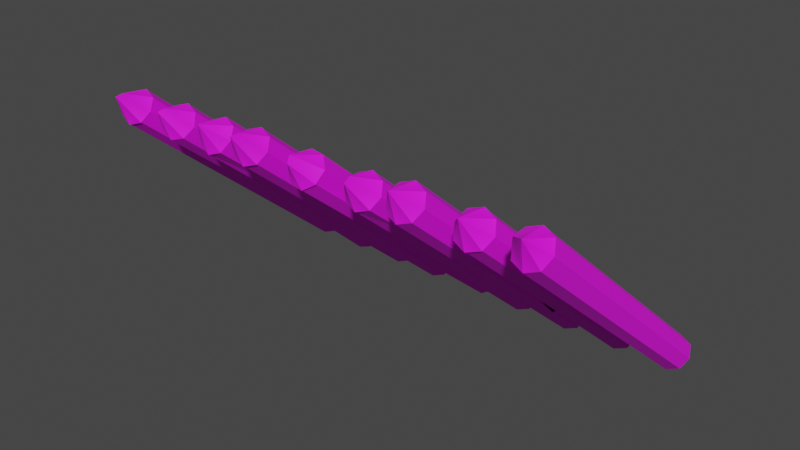 # Source: stakes_v2_UPDATETHISONE.blend  (saved by Blender 2.91.10; exported with 4.5.12 LTS)
import bpy
from mathutils import Matrix  # noqa: F401  (used for matrix-valued properties, if any)

bpy.ops.wm.read_factory_settings(use_empty=True)
scene = bpy.context.scene
scene.name = 'Scene'

# ---- collections
col_collection = bpy.data.collections.new('Collection'); scene.collection.children.link(col_collection)

# ---- images (referenced by path relative to the original .blend; pixels are not part of the script)
import os
ASSET_DIR = os.environ.get("B2B_ASSET_DIR", "")  # directory of the original .blend (textures are referenced by path, not embedded)
HERE = os.path.dirname(os.path.abspath(__file__))  # packed textures are extracted next to this script under _unpacked/

def load_image(name, relpath, width, height, colorspace="sRGB"):
    """Load a texture the original file referenced (path relative to the .blend, or extracted next to this script)."""
    p = next((c for c in (os.path.join(HERE, relpath), os.path.join(ASSET_DIR, relpath)) if relpath and os.path.exists(c)), "")
    if p:
        img = bpy.data.images.load(p, check_existing=True)
        img.name = name
    else:  # same state as the original file: an image datablock whose file is absent (Cycles renders it pink)
        img = bpy.data.images.new(name, width, height)
        img.source = "FILE"
        img.filepath = "//" + (relpath or name)
    img.colorspace_settings.name = colorspace
    return img
img_ek_pallete_png = load_image('EK_Pallete.png', 'EK_Pallete.png', 1024, 1024, 'sRGB')

# ---- materials (node trees are filled in below, after node groups)
mat_base_material = bpy.data.materials.new('Base_Material')
mat_base_material.use_transparent_shadow = False

# ---- material node trees
mat_base_material.use_nodes = True; mat_base_material.node_tree.nodes.clear()
_N = mat_base_material.node_tree.nodes; _L = mat_base_material.node_tree.links
n0 = _N.new('ShaderNodeOutputMaterial'); n0.name = 'Material Output'; n0.location = (300, 300)
n1 = _N.new('ShaderNodeTexImage'); n1.name = 'Image Texture'; n1.location = (-280, 280)
n1.image = img_ek_pallete_png
n2 = _N.new('ShaderNodeBsdfPrincipled'); n2.name = 'Principled BSDF'; n2.location = (10, 300)
n2.distribution = 'GGX'
n2.subsurface_method = 'BURLEY'
n2.inputs[2].default_value = 0.7343
n2.inputs[3].default_value = 1.45
n2.inputs[27].default_value = (0.0, 0.0, 0.0, 1.0)
n2.inputs[28].default_value = 1.0
_L.new(n2.outputs[0], n0.inputs[0])
_L.new(n1.outputs[0], n2.inputs[0])
n0.is_active_output = True

# ---- world
world_world = bpy.data.worlds.new('World'); scene.world = world_world
world_world.use_nodes = True; world_world.node_tree.nodes.clear()
_N = world_world.node_tree.nodes; _L = world_world.node_tree.links
n0 = _N.new('ShaderNodeOutputWorld'); n0.name = 'World Output'; n0.location = (300, 300)
n1 = _N.new('ShaderNodeBackground'); n1.name = 'Background'; n1.location = (10, 300)
n1.inputs[0].default_value = (0.05088, 0.05088, 0.05088, 1.0)
_L.new(n1.outputs[0], n0.inputs[0])
n0.is_active_output = True
world_world.color = (0.05088, 0.05088, 0.05088)
world_world.use_sun_shadow = False
world_world.sun_shadow_jitter_overblur = 0.0

# ---- meshes
me_cylinder_012 = bpy.data.meshes.new('Cylinder.012')
me_cylinder_012.from_pydata([(-0.005193, 0.225, 1.934), (0.1452, 0.1525, 1.318), (-0.1649, 0.1594, 1.929), (0.2049, 0.001786, 1.286), (0.1461, -0.1525, 1.245), (0.1622, 0.1649, 1.93), (0.2299, 0.0002049, 1.926), (0.1624, -0.1649, 1.922), (-0.002569, -0.2251, 1.92), (-0.1625, -0.1582, 1.921), (-0.2278, 0.0009856, 1.924), (0.1414, 0.1575, -1.354), (-0.02332, -0.2287, -1.349), (0.1356, -0.1576, -1.349), (-0.1677, 0.1614, -1.355), (-0.2388, -0.0008048, -1.352), (0.2002, 0.000566, -1.352), (-0.1783, -0.1619, -1.35), (-0.01106, 0.228, -1.355), (2.153, 0.2286, 2.181), (1.996, 0.1647, 2.178), (2.319, 0.1649, 2.184), (2.38, -0.001148, 2.187), (2.319, -0.1651, 2.184), (2.158, -0.233, 2.181), (1.994, -0.1642, 2.178), (1.93, -4.378e-05, 2.177), (2.312, 0.1072, -1.35), (2.127, -0.2284, -1.346), (2.133, 0.2294, -1.352), (1.97, -0.1648, -1.347), (2.292, 0.16, -1.351), (1.976, 0.1605, -1.352), (2.075, -0.2064, -1.346), (2.307, -0.1079, -1.347), (1.928, -0.05427, -1.349), (1.908, -0.001378, -1.349), (2.239, 0.1803, -1.351), (2.287, -0.1599, -1.346), (2.348, -0.0008445, -1.349), (2.026, 0.1811, -1.352), (-3.444, 0.2237, 2.066), (-3.601, -0.1513, 0.6963), (-3.608, 0.1648, 2.066), (-3.279, 0.1569, 2.066), (-3.215, -0.0003937, 2.066), (-3.278, -0.1579, 2.066), (-3.44, -0.2238, 2.066), (-3.608, -0.1649, 2.066), (-3.676, -4.66e-05, 2.066), (-3.606, -0.1534, -1.355), (-3.554, 0.1803, -1.359), (-3.24, -0.0006009, -1.356), (-3.457, 0.2279, -1.36), (-3.469, -0.2286, -1.353), (-3.614, -0.1275, -1.355), (-3.3, 0.1608, -1.359), (-3.309, -0.1616, -1.354), (-3.68, -0.0007521, -1.357), (-3.608, 0.1606, -1.359), (-3.004, 0.01207, 2.008), (-2.64, -0.1464, 0.7097), (-2.792, -0.2087, 0.6335), (-2.942, -0.1525, 2.004), (-2.942, 0.1772, 2.003), (-2.783, 0.24, 1.994), (-2.627, 0.1767, 1.983), (-2.552, 0.01234, 1.97), (-2.617, -0.1525, 1.982), (-2.78, -0.2208, 1.994), (-2.786, 0.215, -1.359), (-2.562, -0.006591, -1.355), (-2.637, -0.1523, -1.353), (-2.807, -0.2037, -1.353), (-2.627, -0.1241, -1.354), (-2.626, 0.1464, -1.358), (-3.014, -0.001072, -1.356), (-2.588, 0.04978, -1.356), (-2.947, -0.1536, -1.354), (-2.947, 0.155, -1.358), (-2.792, -0.2115, -1.353), (-2.968, -0.0967, -1.355), (-2.968, 0.09866, -1.358), (-2.892, 0.1765, -1.358), (-2.084, -0.2242, 2.05), (-1.94, -0.1506, 0.875), (-1.938, 0.1485, 0.787), (-1.878, -0.001465, 0.8106), (-1.919, -0.1655, 2.054), (-2.238, -0.1653, 2.046), (-2.304, -0.0003725, 2.044), (-2.238, 0.1645, 2.046), (-2.078, 0.2327, 2.05), (-1.919, 0.1646, 2.054), (-1.855, -0.0008965, 2.059), (-1.93, 0.1521, -1.357), (-2.232, 0.1583, -1.357), (-2.236, -0.16, -1.353), (-1.969, 0.166, -1.357), (-2.071, 0.2251, -1.358), (-2.184, -0.1798, -1.352), (-1.934, -0.1543, -1.352), (-1.87, -0.0008019, -1.354), (-2.298, -0.001043, -1.355), (-2.079, -0.2283, -1.351), (-1.398, 0.2237, 2.193), (-1.555, -0.1513, 0.7465), (-1.562, 0.1648, 2.193), (-1.233, 0.1569, 2.193), (-1.169, -0.0003939, 2.193), (-1.232, -0.1579, 2.193), (-1.394, -0.2238, 2.193), (-1.562, -0.1649, 2.193), (-1.63, -4.684e-05, 2.193), (-1.571, -0.1213, -1.352), (-1.255, 0.1609, -1.356), (-1.264, -0.1616, -1.351), (-1.634, -0.0007706, -1.354), (-1.562, 0.1605, -1.356), (-1.562, -0.1539, -1.352), (-1.51, 0.1793, -1.357), (-1.195, -0.0006048, -1.353), (-1.411, 0.228, -1.357), (-1.424, -0.2287, -1.351), (-0.5024, -0.122, 2.064), (-0.4897, 0.04829, 0.8113), (-0.7512, 0.2019, 0.6698), (-0.5879, 0.1789, 0.703), (-0.4676, 0.04931, 2.063), (-0.6413, -0.2316, 2.063), (-0.8065, -0.2131, 2.061), (-0.9129, -0.07159, 2.06), (-0.8886, 0.1054, 2.06), (-0.7481, 0.214, 2.06), (-0.5735, 0.1907, 2.061), (-0.5857, 0.1836, -1.355), (-0.9043, -0.05246, -1.353), (-0.4941, -0.1131, -1.351), (-0.7686, 0.1915, -1.356), (-0.7448, -0.1966, -1.35), (-0.7503, 0.2069, -1.356), (-0.8825, 0.1186, -1.355), (-0.485, 0.05102, -1.353), (-0.8, -0.1905, -1.35), (-0.63, -0.2151, -1.35), (0.9418, 0.0004583, 0.629), (0.5566, 0.165, 2.204), (0.7157, 0.2328, 2.197), (0.8757, 0.1647, 2.191), (0.9457, -2.599e-05, 2.195), (0.8812, -0.1647, 2.2), (0.7205, -0.233, 2.206), (0.5589, -0.1646, 2.209), (0.4926, 0.0004846, 2.21), (0.5393, -0.1645, -1.349), (0.9342, -0.01366, 0.5575), (0.4978, -0.05397, -1.351), (0.4767, -0.001595, -1.351), (0.8622, -0.1628, -1.348), (0.7066, 0.2312, -1.354), (0.5466, 0.1632, -1.354), (0.648, -0.2103, -1.348), (0.9346, 0.01462, -1.351), (0.6988, -0.2318, -1.348), (0.864, 0.1644, -1.353), (0.9389, 0.0003574, -1.351), (1.195, 0.0004582, 0.629), (1.451, 0.2236, 2.057), (1.294, 0.1643, 2.067), (1.295, -0.1464, 1.067), (1.611, 0.1616, 2.046), (1.674, -0.0002964, 2.039), (1.612, -0.1585, 2.046), (1.455, -0.2237, 2.056), (1.29, -0.165, 2.068), (1.226, 0.0002024, 2.077), (1.59, 0.1615, -1.352), (1.63, -0.05366, -1.349), (1.208, -0.001507, -1.35), (1.187, -0.01366, 0.5575), (1.278, -0.1534, -1.348), (1.278, 0.1611, -1.353), (1.331, 0.1812, -1.353), (1.257, -0.08905, -1.349), (1.536, 0.1823, -1.352), (1.422, -0.2285, -1.347), (1.65, -0.0003367, -1.35), (1.435, 0.2278, -1.353), (1.192, 0.0003573, 0.5573), (1.581, -0.1617, -1.347)], [], [(8, 4, 7), (3, 6, 7, 4), (1, 5, 6, 3), (4, 13, 16, 3), (8, 12, 13, 4), (9, 17, 12, 8), (10, 15, 17, 9), (2, 14, 15, 10), (0, 5, 1), (18, 14, 2, 0), (16, 11, 1, 3), (11, 18, 0, 1), (19, 37, 29), (25, 33, 28, 24), (20, 19, 40, 32), (21, 22, 27, 31), (26, 36, 35, 25), (23, 38, 34, 22), (19, 21, 31, 37), (28, 38, 23, 24), (35, 30, 25), (39, 27, 22), (34, 39, 22), (32, 36, 26, 20), (29, 40, 19), (30, 33, 25), (43, 41, 51, 59), (42, 48, 49, 58, 55), (48, 42, 47), (46, 57, 52, 45), (47, 54, 57, 46), (42, 50, 54, 47), (59, 58, 49, 43), (55, 50, 42), (52, 56, 44, 45), (53, 51, 41), (56, 53, 41, 44), (60, 82, 76), (63, 60, 81, 78), (65, 83, 79, 64), (61, 74, 71, 67, 68), (67, 71, 77, 66), (62, 61, 68, 69), (66, 75, 70, 65), (62, 80, 72, 61), (64, 79, 82, 60), (78, 73, 62, 69, 63), (73, 80, 62), (76, 81, 60), (70, 83, 65), (72, 74, 61), (77, 75, 66), (84, 100, 104), (84, 85, 88), (86, 98, 99, 92, 93), (87, 86, 93, 94), (87, 94, 88, 85), (87, 102, 95, 86), (85, 101, 102, 87), (89, 97, 100, 84), (103, 97, 89, 90), (95, 98, 86), (99, 96, 91, 92), (104, 101, 85, 84), (96, 103, 90, 91), (107, 105, 120, 118), (106, 112, 113, 117, 114), (112, 106, 111), (110, 116, 121, 109), (111, 123, 116, 110), (106, 119, 123, 111), (118, 117, 113, 107), (114, 119, 106), (121, 115, 108, 109), (122, 120, 105), (115, 122, 105, 108), (128, 124, 125), (129, 139, 144), (126, 138, 141, 132, 133), (127, 126, 133, 134), (125, 127, 134, 128), (127, 135, 140, 126), (130, 143, 139, 129), (125, 142, 135, 127), (140, 138, 126), (144, 137, 124, 129), (137, 142, 125, 124), (136, 143, 130, 131), (141, 136, 131, 132), (151, 152, 161, 163), (153, 157, 156, 152), (145, 162, 164, 148, 149), (165, 162, 145), (154, 161, 152), (163, 158, 150, 151), (159, 160, 146, 147), (164, 159, 147, 148), (158, 155, 145, 149, 150), (156, 154, 152), (160, 157, 153, 146), (167, 184, 187), (174, 175, 169), (167, 170, 176, 184), (171, 172, 177, 186), (173, 185, 189, 172), (173, 174, 169), (169, 180, 185, 173), (171, 186, 176, 170), (168, 181, 178, 175), (169, 175, 178, 183), (183, 180, 169), (187, 182, 167), (179, 188, 166), (189, 177, 172), (182, 181, 168, 167)])
_uv = me_cylinder_012.uv_layers.new(name='UVMap')
_uv.uv.foreach_set('vector', [0.2449, 0.8813, 0.2213, 0.8722, 0.245, 0.8729, 0.2224, 0.8687, 0.245, 0.8695, 0.245, 0.8729, 0.2213, 0.8722, 0.2233, 0.8722, 0.245, 0.8729, 0.245, 0.8695, 0.2224, 0.8687, 0.2213, 0.8722, 0.2041, 0.8716, 0.2042, 0.8681, 0.2224, 0.8687, 0.2449, 0.8813, 0.2065, 0.8801, 0.2041, 0.8716, 0.2213, 0.8722, 0.2449, 0.8897, 0.2065, 0.8884, 0.2065, 0.8801, 0.2449, 0.8813, 0.2448, 0.8932, 0.2065, 0.8919, 0.2065, 0.8884, 0.2449, 0.8897, 0.2449, 0.8897, 0.2065, 0.8884, 0.2065, 0.8919, 0.2448, 0.8932, 0.2449, 0.8813, 0.245, 0.8729, 0.2233, 0.8722, 0.2064, 0.8801, 0.2065, 0.8884, 0.2449, 0.8897, 0.2449, 0.8813, 0.2042, 0.8681, 0.2042, 0.8716, 0.2233, 0.8722, 0.2224, 0.8687, 0.2042, 0.8716, 0.2064, 0.8801, 0.2449, 0.8813, 0.2233, 0.8722, 0.2449, 0.8813, 0.2043, 0.8743, 0.2043, 0.88, 0.2449, 0.8897, 0.2042, 0.8827, 0.2043, 0.88, 0.2449, 0.8813, 0.2449, 0.8897, 0.2449, 0.8813, 0.2044, 0.8857, 0.2044, 0.8884, 0.245, 0.8729, 0.245, 0.8695, 0.2043, 0.8705, 0.2043, 0.8716, 0.2448, 0.8932, 0.2043, 0.8918, 0.2044, 0.8907, 0.2449, 0.8897, 0.245, 0.8729, 0.2042, 0.8716, 0.2042, 0.8705, 0.245, 0.8695, 0.2449, 0.8813, 0.245, 0.8729, 0.2043, 0.8716, 0.2043, 0.8743, 0.2043, 0.88, 0.2042, 0.8716, 0.245, 0.8729, 0.2449, 0.8813, 0.2044, 0.8907, 0.2043, 0.8884, 0.2449, 0.8897, 0.2042, 0.8681, 0.2043, 0.8705, 0.245, 0.8695, 0.2042, 0.8705, 0.2042, 0.8681, 0.245, 0.8695, 0.2044, 0.8884, 0.2043, 0.8918, 0.2448, 0.8932, 0.2449, 0.8897, 0.2043, 0.88, 0.2044, 0.8857, 0.2449, 0.8813, 0.2043, 0.8884, 0.2042, 0.8827, 0.2449, 0.8897, 0.2797, 0.8897, 0.2798, 0.8813, 0.24, 0.8856, 0.24, 0.8884, 0.2433, 0.8885, 0.2797, 0.8897, 0.2797, 0.8932, 0.24, 0.8919, 0.2396, 0.8889, 0.2797, 0.8897, 0.2433, 0.8885, 0.2798, 0.8813, 0.2799, 0.8729, 0.2399, 0.8716, 0.2399, 0.8682, 0.2799, 0.8695, 0.2798, 0.8813, 0.2399, 0.88, 0.2399, 0.8716, 0.2799, 0.8729, 0.2433, 0.8885, 0.2395, 0.8884, 0.2399, 0.88, 0.2798, 0.8813, 0.24, 0.8884, 0.24, 0.8919, 0.2797, 0.8932, 0.2797, 0.8897, 0.2396, 0.8889, 0.2395, 0.8884, 0.2433, 0.8885, 0.2399, 0.8682, 0.24, 0.8716, 0.2799, 0.8729, 0.2799, 0.8695, 0.24, 0.88, 0.24, 0.8856, 0.2798, 0.8813, 0.24, 0.8716, 0.24, 0.88, 0.2798, 0.8813, 0.2799, 0.8729, 0.3387, 0.8798, 0.2994, 0.873, 0.2995, 0.8785, 0.3387, 0.8882, 0.3387, 0.8798, 0.2996, 0.884, 0.2996, 0.8869, 0.3388, 0.868, 0.2995, 0.869, 0.2994, 0.8701, 0.3388, 0.8714, 0.304, 0.887, 0.2997, 0.8855, 0.2997, 0.8785, 0.3387, 0.8798, 0.3387, 0.8882, 0.3387, 0.8798, 0.2997, 0.8785, 0.2995, 0.8756, 0.3388, 0.8714, 0.3016, 0.8904, 0.304, 0.887, 0.3387, 0.8882, 0.3386, 0.8916, 0.3388, 0.8714, 0.2995, 0.8701, 0.2994, 0.8667, 0.3388, 0.868, 0.3016, 0.8904, 0.2995, 0.8904, 0.2997, 0.8869, 0.304, 0.887, 0.3388, 0.8714, 0.2994, 0.8701, 0.2994, 0.873, 0.3387, 0.8798, 0.2996, 0.8869, 0.2995, 0.89, 0.3016, 0.8904, 0.3386, 0.8916, 0.3387, 0.8882, 0.2995, 0.89, 0.2995, 0.8904, 0.3016, 0.8904, 0.2995, 0.8785, 0.2996, 0.884, 0.3387, 0.8798, 0.2994, 0.8667, 0.2995, 0.869, 0.3388, 0.868, 0.2997, 0.8869, 0.2997, 0.8855, 0.304, 0.887, 0.2995, 0.8756, 0.2995, 0.8701, 0.3388, 0.8714, 0.2798, 0.8813, 0.2402, 0.8745, 0.2403, 0.88, 0.2798, 0.8813, 0.2486, 0.8887, 0.2797, 0.8897, 0.246, 0.8886, 0.2398, 0.8864, 0.2399, 0.88, 0.2798, 0.8813, 0.2797, 0.8897, 0.2467, 0.8921, 0.246, 0.8886, 0.2797, 0.8897, 0.2797, 0.8932, 0.2467, 0.8921, 0.2797, 0.8932, 0.2797, 0.8897, 0.2486, 0.8887, 0.2467, 0.8921, 0.2399, 0.8919, 0.2398, 0.8884, 0.246, 0.8886, 0.2486, 0.8887, 0.2403, 0.8884, 0.2399, 0.8919, 0.2467, 0.8921, 0.2799, 0.8729, 0.2403, 0.8716, 0.2402, 0.8745, 0.2798, 0.8813, 0.2402, 0.8682, 0.2403, 0.8716, 0.2799, 0.8729, 0.2799, 0.8695, 0.2398, 0.8884, 0.2398, 0.8864, 0.246, 0.8886, 0.2399, 0.88, 0.24, 0.8716, 0.2799, 0.8729, 0.2798, 0.8813, 0.2403, 0.88, 0.2403, 0.8884, 0.2486, 0.8887, 0.2798, 0.8813, 0.24, 0.8716, 0.2402, 0.8682, 0.2799, 0.8695, 0.2799, 0.8729, 0.2449, 0.8897, 0.2449, 0.8813, 0.2042, 0.8857, 0.2042, 0.8884, 0.2084, 0.8885, 0.2449, 0.8897, 0.2448, 0.8932, 0.2041, 0.8918, 0.2037, 0.889, 0.2449, 0.8897, 0.2084, 0.8885, 0.2449, 0.8813, 0.245, 0.8729, 0.2041, 0.8716, 0.2041, 0.8681, 0.245, 0.8695, 0.2449, 0.8813, 0.204, 0.88, 0.2041, 0.8716, 0.245, 0.8729, 0.2084, 0.8885, 0.2037, 0.8883, 0.204, 0.88, 0.2449, 0.8813, 0.2042, 0.8884, 0.2041, 0.8918, 0.2448, 0.8932, 0.2449, 0.8897, 0.2037, 0.889, 0.2037, 0.8883, 0.2084, 0.8885, 0.2041, 0.8681, 0.2041, 0.8716, 0.245, 0.8729, 0.245, 0.8695, 0.2041, 0.88, 0.2042, 0.8857, 0.2449, 0.8813, 0.2041, 0.8716, 0.2041, 0.88, 0.2449, 0.8813, 0.245, 0.8729, 0.3387, 0.8882, 0.3387, 0.8798, 0.3056, 0.8871, 0.3388, 0.8714, 0.299, 0.8678, 0.2991, 0.8701, 0.3014, 0.887, 0.2983, 0.8857, 0.2988, 0.8785, 0.3387, 0.8798, 0.3387, 0.8882, 0.3023, 0.8905, 0.3014, 0.887, 0.3387, 0.8882, 0.3386, 0.8916, 0.3056, 0.8871, 0.3023, 0.8905, 0.3386, 0.8916, 0.3387, 0.8882, 0.3023, 0.8905, 0.2985, 0.8903, 0.2983, 0.8869, 0.3014, 0.887, 0.3388, 0.868, 0.2991, 0.8667, 0.299, 0.8678, 0.3388, 0.8714, 0.3056, 0.8871, 0.299, 0.8869, 0.2985, 0.8903, 0.3023, 0.8905, 0.2983, 0.8869, 0.2983, 0.8857, 0.3014, 0.887, 0.2991, 0.8701, 0.2991, 0.8785, 0.3387, 0.8798, 0.3388, 0.8714, 0.2991, 0.8785, 0.299, 0.8869, 0.3056, 0.8871, 0.3387, 0.8798, 0.2989, 0.8701, 0.2991, 0.8667, 0.3388, 0.868, 0.3388, 0.8714, 0.2988, 0.8785, 0.2989, 0.8701, 0.3388, 0.8714, 0.3387, 0.8798, 0.3387, 0.8798, 0.3387, 0.8882, 0.2977, 0.8811, 0.2978, 0.8785, 0.3386, 0.8916, 0.2978, 0.8903, 0.2978, 0.8892, 0.3387, 0.8882, 0.299, 0.8667, 0.2973, 0.8669, 0.298, 0.8701, 0.3388, 0.8714, 0.3388, 0.868, 0.2973, 0.8666, 0.2973, 0.8669, 0.299, 0.8667, 0.2978, 0.8868, 0.2977, 0.8811, 0.3387, 0.8882, 0.2978, 0.8785, 0.2979, 0.8701, 0.3388, 0.8714, 0.3387, 0.8798, 0.2979, 0.8785, 0.2979, 0.8868, 0.3387, 0.8882, 0.3387, 0.8798, 0.298, 0.8701, 0.2979, 0.8785, 0.3387, 0.8798, 0.3388, 0.8714, 0.2979, 0.8701, 0.2973, 0.8669, 0.299, 0.8667, 0.3388, 0.868, 0.3388, 0.8714, 0.2978, 0.8892, 0.2978, 0.8868, 0.3387, 0.8882, 0.2979, 0.8868, 0.2978, 0.8903, 0.3386, 0.8916, 0.3387, 0.8882, 0.2798, 0.8813, 0.2402, 0.8745, 0.2402, 0.88, 0.2797, 0.8897, 0.2797, 0.8932, 0.25, 0.8887, 0.2798, 0.8813, 0.2799, 0.8729, 0.2403, 0.8716, 0.2402, 0.8745, 0.2799, 0.8695, 0.2799, 0.8729, 0.2403, 0.8693, 0.2404, 0.8682, 0.2798, 0.8813, 0.2402, 0.88, 0.2403, 0.8716, 0.2799, 0.8729, 0.2798, 0.8813, 0.2797, 0.8897, 0.25, 0.8887, 0.25, 0.8887, 0.238, 0.8883, 0.2402, 0.88, 0.2798, 0.8813, 0.2799, 0.8695, 0.2404, 0.8682, 0.2403, 0.8716, 0.2799, 0.8729, 0.2797, 0.8897, 0.2402, 0.8884, 0.24, 0.8919, 0.2797, 0.8932, 0.25, 0.8887, 0.2797, 0.8932, 0.24, 0.8919, 0.2381, 0.8897, 0.2381, 0.8897, 0.238, 0.8883, 0.25, 0.8887, 0.2402, 0.88, 0.2403, 0.8856, 0.2798, 0.8813, 0.2973, 0.8669, 0.2973, 0.8666, 0.299, 0.8667, 0.2403, 0.8716, 0.2403, 0.8693, 0.2799, 0.8729, 0.2403, 0.8856, 0.2402, 0.8884, 0.2797, 0.8897, 0.2798, 0.8813])
me_cylinder_012.materials.append(mat_base_material)
me_cylinder_012.use_remesh_fix_poles = True
me_cylinder_012.use_remesh_preserve_attributes = False
me_cylinder_012.use_mirror_vertex_groups = False
me_cylinder_012.update()
me_cylinder_012.normals_split_custom_set([tuple(v) for v in zip(*[iter([0.3467, -0.9376, -0.02592, 0.3422, -0.9394, -0.02112, 0.3347, -0.9419, -0.029, 0.9299, -0.3663, -0.03359, 0.9268, -0.3736, -0.0377, 0.932, -0.3601, -0.04181, 0.9314, -0.3628, -0.0287, 0.9257, 0.3771, -0.03052, 0.9284, 0.3696, -0.03838, 0.9231, 0.3819, -0.04509, 0.9253, 0.3779, -0.03136, 0.9313, -0.3643, -0.001555, 0.9301, -0.3673, 0.001173, 0.9298, -0.3679, 0.003924, 0.9299, -0.3679, -0.006629, 0.4222, -0.9065, -0.003537, 0.4222, -0.9065, 0.001709, 0.4198, -0.9076, -0.00076, 0.4215, -0.9068, -0.004347, -0.3859, -0.9226, 0.001274, -0.389, -0.9212, 0.008578, -0.397, -0.9178, 0.005849, -0.3913, -0.9203, 0.0005877, -0.9289, -0.3702, 0.002505, -0.9301, -0.3671, 0.008996, -0.9353, -0.3537, 0.00877, -0.9314, -0.3639, -0.001216, -0.9227, 0.3856, -0.0006128, -0.9235, 0.3836, 0.002415, -0.9163, 0.4004, 0.006464, -0.9219, 0.3874, -0.002898, 0.3408, 0.9397, -0.02905, 0.3333, 0.9421, -0.03713, 0.3365, 0.9414, -0.02469, -0.3876, 0.9218, 0.002267, -0.3722, 0.9282, 0.004762, -0.3834, 0.9236, 0.0008391, -0.3867, 0.9222, -0.0007388, 0.9327, 0.3605, 0.003128, 0.9361, 0.3517, -0.0009613, 0.933, 0.3599, -0.004096, 0.9314, 0.3641, -0.001015, 0.4279, 0.9038, 0.003402, 0.4337, 0.901, 0.005361, 0.4284, 0.9036, -0.001649, 0.4271, 0.9042, 0.003188, 0.4187, 0.9081, -0.004435, 0.4173, 0.9088, -0.0005067, 0.4219, 0.9067, 0.0005022, -0.3837, -0.9235, -0.001801, -0.384, -0.9233, 0.006453, -0.3905, -0.9206, 0.002267, -0.3903, -0.9207, -0.0007773, -0.3747, 0.9272, -0.00292, -0.3809, 0.9246, -0.001188, -0.3807, 0.9247, 0.003645, -0.3778, 0.9259, 0.002081, 0.9387, 0.3446, -0.01273, 0.9376, 0.3477, -0.008379, 0.9376, 0.3477, -0.006545, 0.9384, 0.3455, -0.004805, -0.928, -0.3726, 0.0005833, -0.928, -0.3725, 0.01132, -0.9301, -0.3673, 0.006785, -0.9304, -0.3665, 0.005822, 0.9383, -0.3456, -0.01084, 0.9372, -0.3487, -0.003476, 0.9355, -0.3532, -0.007345, 0.9361, -0.3515, -0.009752, 0.3613, 0.9324, -0.006773, 0.3536, 0.9354, -0.00637, 0.3563, 0.9344, 0.001296, 0.3597, 0.9331, -0.001256, 0.3944, -0.9189, -0.001805, 0.3892, -0.9212, -0.003291, 0.3898, -0.9209, -0.01009, 0.3944, -0.9189, -0.007602, -0.9366, -0.3503, 0.006753, -0.9387, -0.3445, 0.008902, -0.937, -0.3492, 0.005484, 0.9475, 0.3196, -0.006654, 0.9478, 0.3188, -0.007157, 0.9476, 0.3193, -0.01044, 0.9328, -0.3604, -0.006592, 0.9301, -0.3671, -0.007467, 0.9326, -0.3608, -0.01036, -0.9259, 0.3777, 0.009329, -0.9242, 0.3819, 0.006109, -0.9223, 0.3865, -6.909e-05, -0.9259, 0.3778, 0.001021, -0.4136, 0.9104, 0.004162, -0.4109, 0.9116, 0.005149, -0.4122, 0.9111, 0.0001969, -0.3667, -0.9303, 0.002835, -0.3708, -0.9287, 0.004068, -0.3678, -0.9299, 0.001572, -0.3391, 0.9407, -0.001073, -0.3403, 0.9403, -0.00194, -0.3399, 0.9405, 0.0002586, -0.3383, 0.941, -0.0005154, -0.8981, -0.4397, -0.002134, -0.8979, -0.4402, -0.001201, -0.8979, -0.4402, -0.001201, -0.8979, -0.4402, -0.001201, -0.8982, -0.4397, -0.0009772, -0.3316, -0.9434, -0.01098, -0.3315, -0.9434, -0.009927, -0.332, -0.9432, -0.01225, 0.9243, -0.3817, -0.00812, 0.9238, -0.383, -0.005266, 0.9235, -0.3837, -0.001758, 0.9233, -0.3841, -0.009184, 0.3857, -0.9226, -0.003909, 0.3839, -0.9234, 0.001432, 0.3824, -0.924, 0.001607, 0.3817, -0.9243, -0.004351, -0.4543, -0.8908, 0.007312, -0.4565, -0.8897, 0.009381, -0.4613, -0.8872, 0.004048, -0.4589, -0.8885, 9.938e-06, -0.9192, 0.3937, 0.0003513, -0.919, 0.3943, 0.0005762, -0.9192, 0.3937, 0.0003513, -0.9192, 0.3937, 0.0003513, -0.9625, -0.2713, 0.008291, -0.964, -0.266, 0.00294, -0.9647, -0.2632, 0.004344, 0.9322, 0.3619, -0.004405, 0.9324, 0.3614, 0.0007355, 0.9328, 0.3603, -0.006678, 0.9317, 0.3632, -0.006687, -0.4419, 0.8971, 0.004711, -0.4389, 0.8985, 0.005472, -0.4403, 0.8978, 1.824e-05, 0.3826, 0.9239, -0.0003539, 0.3859, 0.9225, 0.0001067, 0.3855, 0.9227, -0.002823, 0.3834, 0.9236, -0.002132, -0.9094, 0.4159, -0.00175, -0.9102, 0.4142, 0.002982, -0.9085, 0.4179, 0.001876, -0.9365, -0.3506, -0.001826, -0.9353, -0.3538, 0.0007129, -0.9354, -0.3536, 0.002481, -0.9363, -0.3512, 0.003037, -0.3684, 0.9296, -0.006781, -0.3681, 0.9298, -0.004122, -0.3659, 0.9307, -0.004826, -0.365, 0.931, -0.009191, 0.887, -0.4618, -0.002736, 0.8868, -0.4621, -0.00256, 0.8859, -0.4639, -0.003253, 0.886, -0.4636, -0.005019, 0.8879, -0.46, -0.005388, 0.9077, 0.4196, -0.00645, 0.9077, 0.4196, -0.003798, 0.909, 0.4168, -0.004666, 0.9088, 0.4172, -0.006779, 0.3857, -0.9226, -0.01075, 0.3843, -0.9231, -0.01152, 0.384, -0.9232, -0.01419, 0.3869, -0.922, -0.01242, 0.3833, 0.9236, -0.008436, 0.3847, 0.923, -0.005521, 0.3855, 0.9227, -0.002152, 0.3858, 0.9225, -0.009543, 0.3714, -0.9285, 0.001507, 0.3696, -0.9292, 0.005579, 0.3652, -0.9309, 0.002349, 0.3661, -0.9306, -0.003527, -0.9374, 0.3482, -0.003125, -0.9369, 0.3495, 0.002584, -0.9358, 0.3526, -0.0001593, -0.9359, 0.3522, -0.00194, -0.3497, -0.9368, 0.002755, -0.3536, -0.9354, 0.0009706, -0.3524, -0.9358, -0.001162, -0.3528, -0.9357, -0.002202, -0.349, -0.9371, -0.003026, -0.4616, -0.8871, 0.004466, -0.4683, -0.8836, 0.001191, -0.4662, -0.8847, 0.002709, -0.9028, -0.4301, 0.006294, -0.9041, -0.4272, 0.006638, -0.9035, -0.4285, 0.001531, -0.341, 0.94, -0.004898, -0.3399, 0.9405, -0.004757, -0.3406, 0.9402, -0.008488, 0.9442, -0.3293, 0.007615, 0.9424, -0.3345, 0.002187, 0.9433, -0.3318, -0.004028, 0.9294, 0.369, -0.0007715, 0.9297, 0.3682, 0.0008247, 0.9297, 0.3682, -0.005407, -0.4183, -0.9083, -0.002847, -0.4162, -0.9093, 0.002872, -0.4204, -0.9074, 0.001381, 0.3364, -0.9415, -0.01881, 0.3351, -0.9421, -0.015, 0.3336, -0.9425, -0.01999, 0.4804, 0.877, -0.003764, 0.4813, 0.8765, -0.002002, 0.4852, 0.8744, -0.002293, 0.4839, 0.8751, -0.005348, 0.4814, 0.8765, -0.006554, 0.9317, 0.3629, -0.01703, 0.9327, 0.3604, -0.01592, 0.9325, 0.3605, -0.01993, 0.9305, 0.3658, -0.02174, 0.9273, -0.3738, -0.0183, 0.9262, -0.3763, -0.02266, 0.9284, -0.371, -0.02092, 0.9278, -0.3727, -0.01613, 0.9287, 0.3707, 0.001914, 0.9292, 0.3695, 0.007154, 0.9309, 0.3653, 0.004077, 0.9309, 0.3653, -0.001353, 0.9238, -0.3828, 0.0001461, 0.9245, -0.3812, 0.004605, 0.9212, -0.3891, 0.003322, 0.9226, -0.3858, 0.000185, -0.3502, -0.9367, -0.003469, -0.3548, -0.9349, 0.005142, -0.357, -0.9341, -0.0009897, -0.3569, -0.9341, -0.004649, -0.9283, -0.3718, 0.007699, -0.9298, -0.3679, -0.000773, -0.9304, -0.3666, -0.008292, -0.9262, -0.3769, -0.005198, 0.3281, 0.9446, 0.008299, 0.3332, 0.9428, 0.002931, 0.3305, 0.9438, -0.00317, -0.389, 0.9212, -0.00159, -0.3873, 0.922, -0.002072, -0.3848, 0.923, -0.00872, -0.389, 0.9212, -0.003568, 0.4644, -0.8856, 0.004506, 0.4553, -0.8903, 0.002167, 0.46, -0.8879, 0.003663, 0.4627, -0.8865, -0.001227, -0.9275, 0.3738, 0.004057, -0.9261, 0.3773, -0.001956, -0.9247, 0.3805, -0.01128, -0.9285, 0.3713, -0.005656, -0.3391, 0.9407, -0.001062, -0.3402, 0.9403, -0.001853, -0.3398, 0.9405, 0.0001468, -0.3383, 0.941, -0.0005045, -0.8983, -0.4394, -0.001954, -0.8981, -0.4398, -0.00115, -0.8981, -0.4398, -0.00115, -0.8981, -0.4398, -0.00115, -0.8983, -0.4393, -0.000962, -0.3316, -0.9434, -0.0104, -0.3315, -0.9434, -0.00949, -0.3319, -0.9432, -0.01158, 0.9241, -0.3821, -0.007956, 0.9236, -0.3833, -0.005407, 0.9234, -0.3839, -0.001674, 0.9231, -0.3843, -0.009144, 0.3856, -0.9226, -0.003786, 0.384, -0.9233, 0.001238, 0.3825, -0.9239, 0.001631, 0.3819, -0.9242, -0.004103, -0.454, -0.891, 0.007425, -0.4561, -0.8899, 0.009418, -0.4608, -0.8875, 0.004202, -0.4585, -0.8887, 0.0004028, -0.9191, 0.394, 0.0003464, -0.9189, 0.3945, 0.0005351, -0.9191, 0.394, 0.0003464, -0.9191, 0.394, 0.0003464, -0.9625, -0.2712, 0.008835, -0.964, -0.266, 0.003614, -0.9632, -0.2687, -0.002265, 0.9323, 0.3616, -0.004294, 0.9326, 0.361, 0.0008049, 0.9329, 0.36, -0.006558, 0.9318, 0.3628, -0.006642, -0.4418, 0.8971, 0.00457, -0.4389, 0.8985, 0.005446, -0.4403, 0.8978, 0.0001306, 0.383, 0.9237, -0.000397, 0.3862, 0.9224, 0.0001335, 0.3856, 0.9226, -0.002706, 0.3837, 0.9235, -0.001989, 0.9795, -0.2007, -0.01827, 0.98, -0.198, -0.0177, 0.9798, -0.1994, -0.01474, -0.1588, -0.9873, -0.006693, -0.1575, -0.9875, -0.00483, -0.1589, -0.9873, 0.001598, -0.567, 0.8237, 0.0004712, -0.5668, 0.8238, 0.0005465, -0.5661, 0.8243, 7.981e-05, -0.5639, 0.8259, -0.002886, -0.5679, 0.8231, -0.00249, 0.135, 0.9908, -0.007814, 0.1372, 0.9905, -0.009186, 0.139, 0.9902, -0.01085, 0.1364, 0.9906, -0.00986, 0.8016, 0.5978, -0.01265, 0.8034, 0.5952, -0.01219, 0.8029, 0.5959, -0.01432, 0.802, 0.5971, -0.01567, 0.1363, 0.9907, 0.0001099, 0.1376, 0.9905, 0.005881, 0.1422, 0.9898, 0.002501, 0.1423, 0.9898, -0.002819, -0.1098, -0.9939, -0.007354, -0.1104, -0.9939, -0.005643, -0.1123, -0.9937, -0.005896, -0.112, -0.9937, -0.008105, 0.7969, 0.6041, -0.0006751, 0.7957, 0.6056, 0.003781, 0.8009, 0.5988, 0.002515, 0.7989, 0.6014, -0.0007284, -0.6438, 0.7651, 0.006974, -0.6397, 0.7686, 0.001597, -0.6374, 0.7706, 0.002941, 0.6114, -0.7914, -0.000727, 0.6085, -0.7935, -0.0002485, 0.6089, -0.7932, -0.003202, 0.6107, -0.7918, -0.002505, 0.9985, -0.05498, 0.004198, 0.9979, -0.06476, 0.002374, 0.9982, -0.05952, 0.003767, 0.9984, -0.05658, -0.0004727, -0.7979, -0.6028, -0.001777, -0.7995, -0.6006, -0.004559, -0.799, -0.6013, -0.006635, -0.7965, -0.6046, -0.006824, -0.9918, 0.1277, 0.001407, -0.9913, 0.1315, -0.001085, -0.9912, 0.1324, -0.005207, -0.9917, 0.1282, -0.004967, -0.3942, -0.919, -0.00323, -0.3893, -0.9211, 0.001753, -0.3893, -0.9211, 0.002363, -0.3896, -0.921, 0.00209, -0.9251, -0.3796, -0.002927, -0.9251, -0.3795, 0.01178, -0.9279, -0.3728, 0.005463, -0.928, -0.3725, 0.004102, 0.9143, 0.405, -0.00183, 0.9144, 0.4048, -0.001579, 0.9147, 0.404, -0.0009967, 0.9157, 0.4018, -0.01154, 0.9104, 0.4137, -0.005764, 0.9586, 0.2849, 0.0006667, 0.9588, 0.2841, 0.0001273, 0.9591, 0.2831, -0.003032, -0.3882, -0.9216, 0.002393, -0.3885, -0.9215, 0.002124, -0.3885, -0.9215, 0.001693, 0.3945, -0.9189, 0.002716, 0.389, -0.9213, -0.002114, 0.3872, -0.9219, -0.01047, 0.3948, -0.9188, -0.00772, -0.3963, 0.9181, 0.005601, -0.3916, 0.9201, 0.001717, -0.3867, 0.9222, -0.005125, -0.3963, 0.9181, -0.004348, 0.3886, 0.9214, 0.007997, 0.3913, 0.9203, -0.001392, 0.3959, 0.9183, -0.006461, 0.3826, 0.9239, -0.004021, 0.9259, -0.3778, 0.003782, 0.9254, -0.3789, -0.005102, 0.9256, -0.3785, -0.004756, 0.9244, -0.3812, -0.01469, 0.9287, -0.3707, -0.007534, -0.936, -0.352, 0.005427, -0.9378, -0.347, 0.007268, -0.9361, -0.3517, 0.00473, -0.9283, 0.3717, 0.008815, -0.9263, 0.3768, 0.004275, -0.9236, 0.3833, -0.004279, -0.9285, 0.3714, -0.002243, 0.4085, 0.9127, -0.003583, 0.4066, 0.9136, 0.0009593, 0.4105, 0.9119, 7.603e-05, -0.9336, -0.3579, -0.01695, -0.9324, -0.361, -0.01592, -0.9334, -0.3588, -0.006646, 0.3636, 0.9315, -0.004135, 0.3617, 0.9323, -0.00575, 0.3585, 0.9335, -0.002239, 0.3626, 0.9319, 6.24e-05, 0.9312, -0.3645, -0.00638, 0.933, -0.3599, -0.007228, 0.9327, -0.3606, -0.004878, 0.9323, -0.3617, -0.005995, 0.3891, -0.9212, -0.004151, 0.387, -0.9221, 0.001195, 0.3858, -0.9226, 0.001302, 0.385, -0.9229, -0.004116, -0.3387, -0.9407, -0.01929, -0.3308, -0.9435, -0.02078, -0.3349, -0.9422, -0.01405, -0.4609, -0.8874, 0.009055, -0.4624, -0.8866, 0.01016, -0.4663, -0.8846, 0.005813, -0.4639, -0.8859, 0.00177, 0.9342, 0.3567, -0.009553, 0.933, 0.3598, -0.006065, 0.9346, 0.3557, -0.003795, 0.9355, 0.3534, -0.006277, -0.9216, 0.3882, -0.0006293, -0.9229, 0.3849, 0.005665, -0.9206, 0.3905, 0.004501, -0.9195, 0.3931, 0.002458, -0.8874, -0.461, 0.005932, -0.885, -0.4657, -0.0002802, -0.8831, -0.4691, 0.005896, -0.8856, -0.4645, 0.00429, -0.9481, -0.3179, 0.01193, -0.9495, -0.3138, 0.007617, -0.9486, -0.3164, 0.002983, -0.4128, 0.9108, 0.004974, -0.4096, 0.9122, 0.006678, -0.411, 0.9116, 0.0003892, 0.9473, -0.3183, -0.03674, 0.944, -0.3279, -0.03659, 0.9468, -0.3191, -0.04089, 0.9114, -0.4114, -0.006575, 0.911, -0.4123, -0.002521, 0.9111, -0.412, -0.009851, -0.357, 0.9341, 0.002082, -0.3521, 0.9359, 0.004394, -0.3488, 0.9372, -0.0007477, -0.3547, 0.935, -0.003073])] * 3)])
me_cylinder_015 = bpy.data.meshes.new('Cylinder.015')
me_cylinder_015.from_pydata([(-0.0143, 0.2297, -2.199), (-0.245, -0.001806, -2.2), (-0.1872, -0.1639, -2.193), (-0.03485, -0.2307, -2.187), (0.124, -0.1631, -2.185), (0.1954, -0.0006944, -2.188), (0.1376, 0.1625, -2.193), (-0.1692, 0.1625, -2.205), (0.1414, 0.1575, -1.354), (-0.02332, -0.2287, -1.349), (0.1356, -0.1576, -1.35), (-0.1677, 0.1614, -1.355), (-0.2388, -0.0008048, -1.353), (0.2002, 0.000566, -1.352), (-0.1783, -0.1619, -1.35), (-0.01106, 0.228, -1.355), (2.124, 0.2298, -2.2), (2.28, 0.1578, -2.193), (2.273, -0.1574, -2.183), (2.113, -0.2262, -2.186), (1.958, -0.165, -2.192), (1.897, -0.002011, -2.2), (2.333, -0.0007035, -2.187), (1.966, 0.1585, -2.206), (2.312, 0.1072, -1.351), (2.127, -0.2284, -1.346), (2.133, 0.2294, -1.353), (1.97, -0.1648, -1.347), (2.292, 0.16, -1.351), (1.976, 0.1605, -1.352), (2.075, -0.2064, -1.346), (2.307, -0.1079, -1.347), (1.928, -0.05427, -1.349), (1.908, -0.001378, -1.35), (2.239, 0.1803, -1.352), (2.287, -0.1599, -1.347), (2.348, -0.0008445, -1.349), (2.026, 0.1811, -1.352), (-3.463, 0.2299, -2.2), (-3.682, -0.001106, -2.199), (-3.636, -0.164, -2.193), (-3.484, -0.231, -2.186), (-3.325, -0.1633, -2.184), (-3.253, -0.0007035, -2.187), (-3.311, 0.1627, -2.193), (-3.609, 0.1585, -2.205), (-3.606, -0.1534, -1.355), (-3.554, 0.1803, -1.36), (-3.24, -0.0006009, -1.357), (-3.457, 0.2279, -1.36), (-3.469, -0.2286, -1.354), (-3.614, -0.1275, -1.355), (-3.3, 0.1608, -1.359), (-3.309, -0.1616, -1.354), (-3.68, -0.0007521, -1.357), (-3.608, 0.1606, -1.36), (-3.019, -0.007942, -2.199), (-2.95, 0.1434, -2.193), (-2.567, -0.0166, -2.186), (-2.787, -0.2388, -2.2), (-2.625, -0.1811, -2.193), (-2.626, 0.1306, -2.185), (-2.788, 0.202, -2.188), (-2.95, -0.1541, -2.204), (-2.786, 0.215, -1.359), (-2.562, -0.006591, -1.355), (-2.637, -0.1523, -1.353), (-2.807, -0.2037, -1.353), (-2.627, -0.1241, -1.354), (-2.626, 0.1464, -1.358), (-3.014, -0.001072, -1.356), (-2.588, 0.04978, -1.356), (-2.947, -0.1536, -1.354), (-2.947, 0.155, -1.359), (-2.792, -0.2115, -1.353), (-2.968, -0.0967, -1.355), (-2.968, 0.09866, -1.358), (-2.892, 0.1765, -1.359), (-2.076, -0.2304, -2.2), (-2.235, -0.1573, -2.193), (-2.294, -0.001381, -2.187), (-2.229, 0.1552, -2.184), (-2.068, 0.2213, -2.186), (-1.845, 0.001169, -2.2), (-1.903, 0.1636, -2.193), (-1.921, -0.163, -2.206), (-1.93, 0.1521, -1.357), (-2.232, 0.1583, -1.358), (-2.236, -0.16, -1.353), (-1.969, 0.166, -1.357), (-2.071, 0.2251, -1.358), (-2.184, -0.1798, -1.353), (-1.934, -0.1543, -1.353), (-1.87, -0.0008019, -1.355), (-2.298, -0.001043, -1.355), (-2.079, -0.2283, -1.352), (-1.417, 0.2299, -2.2), (-1.636, -0.001108, -2.199), (-1.59, -0.164, -2.193), (-1.438, -0.231, -2.186), (-1.279, -0.1633, -2.184), (-1.207, -0.0007016, -2.187), (-1.265, 0.1627, -2.193), (-1.563, 0.1585, -2.205), (-1.571, -0.1213, -1.353), (-1.255, 0.1609, -1.356), (-1.264, -0.1616, -1.351), (-1.634, -0.0007706, -1.355), (-1.562, 0.1605, -1.357), (-1.562, -0.1539, -1.352), (-1.51, 0.1793, -1.357), (-1.195, -0.0006048, -1.354), (-1.411, 0.228, -1.357), (-1.424, -0.2287, -1.351), (-0.4899, -0.1086, -2.2), (-0.7968, -0.1791, -2.187), (-0.9, -0.04293, -2.184), (-0.8795, 0.1252, -2.186), (-0.575, 0.2071, -2.2), (-0.7446, 0.2383, -2.193), (-0.6243, -0.2067, -2.193), (-0.4708, 0.05921, -2.206), (-0.5857, 0.1836, -1.356), (-0.9043, -0.05246, -1.353), (-0.4941, -0.1131, -1.351), (-0.7686, 0.1915, -1.356), (-0.7448, -0.1966, -1.35), (-0.7503, 0.2069, -1.356), (-0.8825, 0.1186, -1.355), (-0.485, 0.05102, -1.353), (-0.8, -0.1905, -1.351), (-0.63, -0.2151, -1.35), (0.7023, 0.2305, -2.2), (0.8586, 0.1642, -2.193), (0.8535, -0.1619, -2.183), (0.6888, -0.2313, -2.185), (0.5302, -0.1645, -2.192), (0.4693, -0.002559, -2.2), (0.9077, -0.000704, -2.187), (0.5419, 0.1623, -2.206), (0.5393, -0.1645, -1.349), (0.9342, -0.01366, -1.351), (0.4978, -0.05397, -1.351), (0.4767, -0.001595, -1.352), (0.8622, -0.1628, -1.349), (0.7066, 0.2312, -1.355), (0.5466, 0.1632, -1.354), (0.648, -0.2103, -1.348), (0.9346, 0.01462, -1.351), (0.6988, -0.2318, -1.348), (0.864, 0.1644, -1.353), (0.9389, 0.0003574, -1.351), (1.426, 0.2299, -2.2), (1.579, 0.1614, -2.193), (1.638, -0.0003574, -2.187), (1.199, -0.00237, -2.2), (1.253, -0.164, -2.193), (1.405, -0.231, -2.186), (1.565, -0.1633, -2.184), (1.27, 0.1594, -2.206), (1.59, 0.1615, -1.352), (1.63, -0.05366, -1.349), (1.208, -0.001507, -1.351), (1.278, -0.1534, -1.348), (1.278, 0.1611, -1.353), (1.331, 0.1812, -1.353), (1.257, -0.08905, -1.349), (1.536, 0.1823, -1.353), (1.422, -0.2285, -1.347), (1.65, -0.0003367, -1.35), (1.435, 0.2278, -1.354), (1.581, -0.1617, -1.348)], [], [(6, 0, 15, 8), (5, 6, 8, 13), (0, 7, 11, 15), (2, 1, 7, 0, 6, 5, 4, 3), (13, 10, 4, 5), (10, 9, 3, 4), (9, 14, 2, 3), (14, 12, 1, 2), (12, 11, 7, 1), (19, 30, 27, 20), (18, 35, 25, 19), (23, 21, 33, 29), (17, 24, 36, 22), (22, 36, 31, 18), (23, 37, 26, 16), (20, 21, 23, 16, 17, 22, 18, 19), (20, 27, 32, 21), (32, 33, 21), (26, 34, 17, 16), (31, 35, 18), (25, 30, 19), (29, 37, 23), (34, 28, 17), (28, 24, 17), (44, 38, 49, 52), (45, 39, 54, 55), (43, 44, 52, 48), (40, 46, 51, 39), (45, 47, 49, 38), (40, 39, 45, 38, 44, 43, 42, 41), (48, 53, 42, 43), (51, 54, 39), (53, 50, 41, 42), (50, 46, 40, 41), (55, 47, 45), (58, 68, 66, 60), (63, 67, 72), (57, 77, 64, 62), (61, 69, 71, 58), (59, 74, 67, 63), (63, 75, 70, 56), (60, 59, 63, 56, 57, 62, 61, 58), (65, 68, 58), (70, 76, 57, 56), (64, 69, 61, 62), (72, 75, 63), (71, 65, 58), (73, 77, 57), (66, 74, 59, 60), (76, 73, 57), (82, 89, 86, 84), (82, 81, 87, 90), (81, 80, 94, 87), (79, 88, 94, 80), (78, 85, 92, 95), (84, 83, 85, 78, 79, 80, 81, 82), (95, 91, 79, 78), (90, 89, 82), (86, 93, 83, 84), (91, 88, 79), (93, 92, 85, 83), (102, 96, 112, 105), (103, 97, 107, 108), (101, 102, 105, 111), (98, 109, 104, 97), (103, 110, 112, 96), (98, 97, 103, 96, 102, 101, 100, 99), (111, 106, 100, 101), (104, 107, 97), (106, 113, 99, 100), (108, 110, 103), (113, 109, 98, 99), (117, 125, 127, 119), (120, 114, 124, 131), (116, 123, 128, 117), (115, 130, 123, 116), (114, 121, 129, 124), (119, 118, 121, 114, 120, 115, 116, 117), (127, 122, 118, 119), (131, 126, 115, 120), (128, 125, 117), (126, 130, 115), (122, 129, 121, 118), (135, 134, 144, 149), (137, 143, 146, 139), (139, 146, 145, 132), (134, 141, 144), (133, 148, 151, 138), (138, 151, 141, 134), (132, 145, 150, 133), (136, 137, 139, 132, 133, 138, 134, 135), (136, 140, 142, 137), (135, 147, 140, 136), (142, 143, 137), (149, 147, 135), (150, 148, 133), (154, 161, 171, 158), (156, 163, 166, 155), (159, 165, 170, 152), (156, 155, 159, 152, 153, 154, 158, 157), (159, 164, 165), (166, 162, 155), (171, 168, 157, 158), (160, 169, 154, 153), (167, 160, 153), (168, 163, 156, 157), (169, 161, 154), (162, 164, 159, 155), (170, 167, 153, 152)])
_uv = me_cylinder_015.uv_layers.new(name='UVMap')
_uv.uv.foreach_set('vector', [0.1853, 0.871, 0.1852, 0.8794, 0.2064, 0.8801, 0.2042, 0.8716, 0.1853, 0.8675, 0.1853, 0.871, 0.2042, 0.8716, 0.2042, 0.8681, 0.1852, 0.8794, 0.1851, 0.8877, 0.2065, 0.8884, 0.2064, 0.8801, 0.1851, 0.8877, 0.1851, 0.8912, 0.1851, 0.8877, 0.1852, 0.8794, 0.1853, 0.871, 0.1853, 0.8675, 0.1853, 0.871, 0.1852, 0.8794, 0.2042, 0.8681, 0.2041, 0.8716, 0.1853, 0.871, 0.1853, 0.8675, 0.2041, 0.8716, 0.2065, 0.8801, 0.1852, 0.8794, 0.1853, 0.871, 0.2065, 0.8801, 0.2065, 0.8884, 0.1851, 0.8877, 0.1852, 0.8794, 0.2065, 0.8884, 0.2065, 0.8919, 0.1851, 0.8912, 0.1851, 0.8877, 0.2065, 0.8919, 0.2065, 0.8884, 0.1851, 0.8877, 0.1851, 0.8912, 0.1852, 0.8794, 0.2042, 0.8827, 0.2043, 0.8884, 0.1851, 0.8877, 0.1853, 0.871, 0.2042, 0.8716, 0.2043, 0.88, 0.1852, 0.8794, 0.1851, 0.8877, 0.1851, 0.8912, 0.2043, 0.8918, 0.2044, 0.8884, 0.1853, 0.871, 0.2043, 0.8705, 0.2042, 0.8681, 0.1853, 0.8675, 0.1853, 0.8675, 0.2042, 0.8681, 0.2042, 0.8705, 0.1853, 0.871, 0.1851, 0.8877, 0.2044, 0.8857, 0.2043, 0.88, 0.1852, 0.8794, 0.1851, 0.8877, 0.1851, 0.8912, 0.1851, 0.8877, 0.1852, 0.8794, 0.1853, 0.871, 0.1853, 0.8675, 0.1853, 0.871, 0.1852, 0.8794, 0.1851, 0.8877, 0.2043, 0.8884, 0.2044, 0.8907, 0.1851, 0.8912, 0.2044, 0.8907, 0.2043, 0.8918, 0.1851, 0.8912, 0.2043, 0.88, 0.2043, 0.8743, 0.1853, 0.871, 0.1852, 0.8794, 0.2042, 0.8705, 0.2042, 0.8716, 0.1853, 0.871, 0.2043, 0.88, 0.2042, 0.8827, 0.1852, 0.8794, 0.2044, 0.8884, 0.2044, 0.8857, 0.1851, 0.8877, 0.2043, 0.8743, 0.2043, 0.8716, 0.1853, 0.871, 0.2043, 0.8716, 0.2043, 0.8705, 0.1853, 0.871, 0.2201, 0.871, 0.2201, 0.8794, 0.24, 0.88, 0.24, 0.8716, 0.22, 0.8877, 0.22, 0.8912, 0.24, 0.8919, 0.24, 0.8884, 0.2202, 0.8675, 0.2201, 0.871, 0.24, 0.8716, 0.2399, 0.8682, 0.22, 0.8877, 0.2395, 0.8884, 0.2396, 0.8889, 0.22, 0.8912, 0.22, 0.8877, 0.24, 0.8856, 0.24, 0.88, 0.2201, 0.8794, 0.22, 0.8877, 0.22, 0.8912, 0.22, 0.8877, 0.2201, 0.8794, 0.2201, 0.871, 0.2202, 0.8675, 0.2201, 0.871, 0.2201, 0.8794, 0.2399, 0.8682, 0.2399, 0.8716, 0.2201, 0.871, 0.2202, 0.8675, 0.2396, 0.8889, 0.24, 0.8919, 0.22, 0.8912, 0.2399, 0.8716, 0.2399, 0.88, 0.2201, 0.8794, 0.2201, 0.871, 0.2399, 0.88, 0.2395, 0.8884, 0.22, 0.8877, 0.2201, 0.8794, 0.24, 0.8884, 0.24, 0.8856, 0.22, 0.8877, 0.279, 0.8778, 0.2997, 0.8855, 0.2997, 0.8869, 0.2789, 0.8862, 0.2789, 0.8862, 0.2995, 0.89, 0.2996, 0.8869, 0.279, 0.8695, 0.2995, 0.869, 0.2994, 0.8667, 0.2791, 0.866, 0.279, 0.8695, 0.2995, 0.8701, 0.2995, 0.8756, 0.279, 0.8778, 0.2789, 0.8897, 0.2995, 0.8904, 0.2995, 0.89, 0.2789, 0.8862, 0.2789, 0.8862, 0.2996, 0.884, 0.2995, 0.8785, 0.279, 0.8778, 0.2789, 0.8862, 0.2789, 0.8897, 0.2789, 0.8862, 0.279, 0.8778, 0.279, 0.8695, 0.2791, 0.866, 0.279, 0.8695, 0.279, 0.8778, 0.2997, 0.8785, 0.2997, 0.8855, 0.279, 0.8778, 0.2995, 0.8785, 0.2994, 0.873, 0.279, 0.8695, 0.279, 0.8778, 0.2994, 0.8667, 0.2995, 0.8701, 0.279, 0.8695, 0.2791, 0.866, 0.2996, 0.8869, 0.2996, 0.884, 0.2789, 0.8862, 0.2995, 0.8756, 0.2997, 0.8785, 0.279, 0.8778, 0.2994, 0.8701, 0.2995, 0.869, 0.279, 0.8695, 0.2997, 0.8869, 0.2995, 0.8904, 0.2789, 0.8897, 0.2789, 0.8862, 0.2994, 0.873, 0.2994, 0.8701, 0.279, 0.8695, 0.2201, 0.8794, 0.2398, 0.8864, 0.2398, 0.8884, 0.22, 0.8877, 0.2201, 0.8794, 0.2202, 0.871, 0.24, 0.8716, 0.2399, 0.88, 0.2202, 0.871, 0.2202, 0.8675, 0.2402, 0.8682, 0.24, 0.8716, 0.2202, 0.871, 0.2403, 0.8716, 0.2402, 0.8682, 0.2202, 0.8675, 0.2201, 0.8794, 0.22, 0.8877, 0.2403, 0.8884, 0.2403, 0.88, 0.22, 0.8877, 0.22, 0.8912, 0.22, 0.8877, 0.2201, 0.8794, 0.2202, 0.871, 0.2202, 0.8675, 0.2202, 0.871, 0.2201, 0.8794, 0.2403, 0.88, 0.2402, 0.8745, 0.2202, 0.871, 0.2201, 0.8794, 0.2399, 0.88, 0.2398, 0.8864, 0.2201, 0.8794, 0.2398, 0.8884, 0.2399, 0.8919, 0.22, 0.8912, 0.22, 0.8877, 0.2402, 0.8745, 0.2403, 0.8716, 0.2202, 0.871, 0.2399, 0.8919, 0.2403, 0.8884, 0.22, 0.8877, 0.22, 0.8912, 0.1853, 0.871, 0.1852, 0.8794, 0.2041, 0.88, 0.2041, 0.8716, 0.1851, 0.8877, 0.1851, 0.8912, 0.2041, 0.8918, 0.2042, 0.8884, 0.1853, 0.8675, 0.1853, 0.871, 0.2041, 0.8716, 0.2041, 0.8681, 0.1851, 0.8877, 0.2037, 0.8883, 0.2037, 0.889, 0.1851, 0.8912, 0.1851, 0.8877, 0.2042, 0.8857, 0.2041, 0.88, 0.1852, 0.8794, 0.1851, 0.8877, 0.1851, 0.8912, 0.1851, 0.8877, 0.1852, 0.8794, 0.1853, 0.871, 0.1853, 0.8675, 0.1853, 0.871, 0.1852, 0.8794, 0.2041, 0.8681, 0.2041, 0.8716, 0.1853, 0.871, 0.1853, 0.8675, 0.2037, 0.889, 0.2041, 0.8918, 0.1851, 0.8912, 0.2041, 0.8716, 0.204, 0.88, 0.1852, 0.8794, 0.1853, 0.871, 0.2042, 0.8884, 0.2042, 0.8857, 0.1851, 0.8877, 0.204, 0.88, 0.2037, 0.8883, 0.1851, 0.8877, 0.1852, 0.8794, 0.279, 0.8778, 0.2983, 0.8857, 0.2983, 0.8869, 0.2789, 0.8862, 0.279, 0.8695, 0.279, 0.8778, 0.2991, 0.8785, 0.2991, 0.8701, 0.2791, 0.8695, 0.2989, 0.8701, 0.2988, 0.8785, 0.279, 0.8778, 0.2791, 0.866, 0.2991, 0.8667, 0.2989, 0.8701, 0.2791, 0.8695, 0.279, 0.8778, 0.2789, 0.8862, 0.299, 0.8869, 0.2991, 0.8785, 0.2789, 0.8862, 0.2789, 0.8897, 0.2789, 0.8862, 0.279, 0.8778, 0.279, 0.8695, 0.2791, 0.866, 0.2791, 0.8695, 0.279, 0.8778, 0.2983, 0.8869, 0.2985, 0.8903, 0.2789, 0.8897, 0.2789, 0.8862, 0.2991, 0.8701, 0.299, 0.8678, 0.2791, 0.866, 0.279, 0.8695, 0.2988, 0.8785, 0.2983, 0.8857, 0.279, 0.8778, 0.299, 0.8678, 0.2991, 0.8667, 0.2791, 0.866, 0.2985, 0.8903, 0.299, 0.8869, 0.2789, 0.8862, 0.2789, 0.8897, 0.279, 0.8778, 0.2791, 0.8695, 0.2979, 0.8701, 0.2978, 0.8785, 0.2789, 0.8897, 0.2978, 0.8903, 0.2979, 0.8868, 0.2789, 0.8862, 0.2789, 0.8862, 0.2979, 0.8868, 0.2979, 0.8785, 0.279, 0.8778, 0.2791, 0.8695, 0.2973, 0.8669, 0.2979, 0.8701, 0.2791, 0.8695, 0.2973, 0.8669, 0.2973, 0.8666, 0.2791, 0.866, 0.2791, 0.866, 0.2973, 0.8666, 0.2973, 0.8669, 0.2791, 0.8695, 0.279, 0.8778, 0.2979, 0.8785, 0.298, 0.8701, 0.2791, 0.8695, 0.2789, 0.8862, 0.2789, 0.8897, 0.2789, 0.8862, 0.279, 0.8778, 0.2791, 0.8695, 0.2791, 0.866, 0.2791, 0.8695, 0.279, 0.8778, 0.2789, 0.8862, 0.2978, 0.8868, 0.2978, 0.8892, 0.2789, 0.8897, 0.279, 0.8778, 0.2977, 0.8811, 0.2978, 0.8868, 0.2789, 0.8862, 0.2978, 0.8892, 0.2978, 0.8903, 0.2789, 0.8897, 0.2978, 0.8785, 0.2977, 0.8811, 0.279, 0.8778, 0.298, 0.8701, 0.2973, 0.8669, 0.2791, 0.8695, 0.2202, 0.8675, 0.2403, 0.8693, 0.2403, 0.8716, 0.2201, 0.871, 0.22, 0.8877, 0.238, 0.8883, 0.2381, 0.8897, 0.22, 0.8912, 0.22, 0.8877, 0.2403, 0.8856, 0.2402, 0.88, 0.2201, 0.8794, 0.22, 0.8877, 0.22, 0.8912, 0.22, 0.8877, 0.2201, 0.8794, 0.2201, 0.871, 0.2202, 0.8675, 0.2201, 0.871, 0.2201, 0.8794, 0.22, 0.8877, 0.2402, 0.8884, 0.2403, 0.8856, 0.2381, 0.8897, 0.24, 0.8919, 0.22, 0.8912, 0.2403, 0.8716, 0.2402, 0.88, 0.2201, 0.8794, 0.2201, 0.871, 0.2403, 0.8716, 0.2404, 0.8682, 0.2202, 0.8675, 0.2201, 0.871, 0.2402, 0.8745, 0.2403, 0.8716, 0.2201, 0.871, 0.2402, 0.88, 0.238, 0.8883, 0.22, 0.8877, 0.2201, 0.8794, 0.2404, 0.8682, 0.2403, 0.8693, 0.2202, 0.8675, 0.24, 0.8919, 0.2402, 0.8884, 0.22, 0.8877, 0.22, 0.8912, 0.2402, 0.88, 0.2402, 0.8745, 0.2201, 0.871, 0.2201, 0.8794])
me_cylinder_015.materials.append(mat_base_material)
me_cylinder_015.use_remesh_fix_poles = True
me_cylinder_015.use_remesh_preserve_attributes = False
me_cylinder_015.use_mirror_vertex_groups = False
me_cylinder_015.update()
me_cylinder_015.normals_split_custom_set([tuple(v) for v in zip(*[iter([0.412, 0.9111, 0.01073, 0.4177, 0.9085, 0.006815, 0.4166, 0.9091, -0.004399, 0.4095, 0.9123, 0.001675, 0.9375, 0.3481, -0.003729, 0.9426, 0.334, -0.003635, 0.9395, 0.3422, -0.01286, 0.9381, 0.3464, -0.004685, -0.3993, 0.9168, 0.008815, -0.3813, 0.9244, 0.006634, -0.3914, 0.9201, -0.01213, -0.3957, 0.9184, 0.0006751, 0.03023, -0.03, -0.9991, 0.03154, -0.02693, -0.9991, 0.03127, -0.03428, -0.9989, 0.03141, -0.03559, -0.9989, 0.02742, -0.03008, -0.9992, 0.02868, -0.02923, -0.9992, 0.02915, -0.03008, -0.9991, 0.02943, -0.02879, -0.9992, 0.9181, -0.3964, -0.00789, 0.9218, -0.3875, -0.00759, 0.9206, -0.3906, -0.00539, 0.9203, -0.3912, -0.001242, 0.3998, -0.9166, -0.00342, 0.4024, -0.9155, -0.001912, 0.4024, -0.9154, 0.005263, 0.3981, -0.9174, -0.001254, -0.4012, -0.916, 0.0003984, -0.3938, -0.9192, 0.005167, -0.3943, -0.9188, 0.0198, -0.4049, -0.9143, 0.00955, -0.9407, -0.3393, -0.003757, -0.9373, -0.3483, 0.007472, -0.9372, -0.3479, 0.02452, -0.9434, -0.3315, 0.01335, -0.9098, 0.4148, -0.01136, -0.9119, 0.4103, 0.001619, -0.9131, 0.4074, 0.01885, -0.9052, 0.425, 0.008453, -0.3708, -0.9287, 0.006606, -0.369, -0.9294, 0.002093, -0.3677, -0.9299, 0.004212, -0.3656, -0.9307, 0.01042, 0.3922, -0.9198, -0.007932, 0.3934, -0.9193, -0.0121, 0.3974, -0.9176, -0.01226, 0.3949, -0.9187, -0.006236, -0.9206, 0.3903, 0.01116, -0.9201, 0.3915, 0.01114, -0.9199, 0.392, 0.009952, -0.9219, 0.3875, 0.006105, 0.9478, 0.3186, -0.01535, 0.948, 0.3178, -0.01713, 0.947, 0.3208, -0.01716, 0.9474, 0.3199, -0.00991, 0.93, -0.3672, -0.01553, 0.932, -0.3617, -0.02334, 0.9331, -0.3591, -0.01702, 0.9328, -0.3602, -0.01453, -0.4109, 0.9117, 0.007539, -0.4097, 0.9122, 0.003578, -0.4137, 0.9104, 0.003323, -0.4146, 0.91, 0.008365, 0.0337, -0.03382, -0.9989, 0.03507, -0.03031, -0.9989, 0.03495, -0.0386, -0.9986, 0.03499, -0.04008, -0.9986, 0.03063, -0.03392, -0.999, 0.03198, -0.03297, -0.9989, 0.03249, -0.03397, -0.9989, 0.03277, -0.03261, -0.9989, -0.9387, -0.3444, 0.01522, -0.9378, -0.347, 0.00801, -0.937, -0.3492, 0.01192, -0.9367, -0.35, 0.01342, -0.9302, -0.3668, 0.01135, -0.928, -0.3726, 0.006352, -0.9299, -0.3676, 0.01259, 0.4211, 0.907, -0.007681, 0.4173, 0.9088, -0.005839, 0.4176, 0.9086, 0.003664, 0.4218, 0.9067, -0.001493, 0.9358, -0.3519, -0.02002, 0.9382, -0.3454, -0.01947, 0.9365, -0.3504, -0.01421, -0.3878, -0.9217, 0.001161, -0.3837, -0.9235, 0.000338, -0.3878, -0.9217, 0.007384, -0.3777, 0.9259, 0.001319, -0.381, 0.9246, -5.325e-05, -0.3786, 0.9256, 0.003461, 0.361, 0.9325, -0.009116, 0.3536, 0.9353, -0.01013, 0.3584, 0.9335, -0.004758, 0.9388, 0.3441, -0.01606, 0.9375, 0.3476, -0.01556, 0.9379, 0.3466, -0.01167, 0.3927, 0.9197, -0.002006, 0.4011, 0.9161, -0.0008661, 0.3999, 0.9166, -0.004058, 0.3986, 0.9171, -0.003149, -0.9121, 0.41, 0.001523, -0.9116, 0.411, 0.0008949, -0.9118, 0.4107, 0.0001008, -0.9119, 0.4105, 0.0006797, 0.9384, 0.3453, -0.0129, 0.9404, 0.3399, -0.005847, 0.9426, 0.3336, -0.01277, 0.9397, 0.3417, -0.01327, -0.9634, -0.2654, 0.03754, -0.9628, -0.2681, 0.0347, -0.9613, -0.2733, 0.03477, -0.962, -0.2701, 0.04058, -0.4388, 0.8985, 0.008256, -0.4378, 0.8991, 0.003979, -0.442, 0.897, 0.003729, -0.4411, 0.8974, 0.007718, 0.03084, -0.03137, -0.999, 0.03222, -0.02802, -0.9991, 0.03203, -0.03578, -0.9988, 0.03217, -0.03709, -0.9988, 0.02793, -0.03136, -0.9991, 0.02918, -0.03038, -0.9991, 0.02978, -0.03142, -0.9991, 0.03004, -0.03015, -0.9991, 0.9151, -0.4029, -0.01493, 0.9182, -0.3958, -0.0157, 0.9189, -0.3943, -0.015, 0.9174, -0.3978, -0.00932, -0.8867, -0.4624, 0.001733, -0.8865, -0.4627, 0.002279, -0.8865, -0.4627, 0.002902, 0.3854, -0.9227, -0.004641, 0.3923, -0.9198, -0.006361, 0.3891, -0.9212, -0.001826, 0.389, -0.9212, -0.0008248, -0.441, -0.8974, 0.01581, -0.4362, -0.8997, 0.01611, -0.4408, -0.8974, 0.0216, -0.4434, -0.8961, 0.01862, -0.3386, 0.9409, -0.003026, -0.3404, 0.9403, -0.003034, -0.3391, 0.9408, -0.001182, 0.9422, -0.334, 0.02521, 0.9433, -0.331, 0.02252, 0.945, -0.3262, 0.02251, 0.9431, -0.3312, 0.02815, -0.3363, -0.9418, 0.003982, -0.3381, -0.9411, 4.626e-05, -0.3333, -0.9428, -0.0007019, -0.3399, 0.9404, -0.01206, -0.3388, 0.9407, -0.01471, -0.3423, 0.9395, -0.01438, -0.3459, 0.9382, -0.01407, 0.9297, 0.3682, -0.002493, 0.9312, 0.3646, -0.006273, 0.9289, 0.3702, -0.007172, 0.929, 0.37, -0.00256, -0.4683, -0.8832, 0.02611, -0.4632, -0.886, 0.02041, -0.4603, -0.8874, 0.02419, -0.461, -0.887, 0.02736, -0.9041, -0.4271, 0.01126, -0.9046, -0.4262, 0.007537, -0.9027, -0.4302, 0.007074, -0.9032, -0.4292, 0.01111, 0.03044, 0.03034, -0.9991, 0.02756, 0.03182, -0.9991, 0.03489, 0.0313, -0.9989, 0.03617, 0.03153, -0.9988, 0.03061, 0.02756, -0.9992, 0.02966, 0.02868, -0.9991, 0.03065, 0.02927, -0.9991, 0.02944, 0.02947, -0.9991, 0.8735, -0.4869, -0.001434, 0.8743, -0.4854, -0.0001379, 0.8736, -0.4866, 0.001936, -0.909, 0.4167, -0.0001759, -0.9102, 0.4141, 0.0001628, -0.9123, 0.4096, 0.001886, -0.9085, 0.4179, 0.003022, 0.4032, 0.915, -0.01624, 0.396, 0.9181, -0.01702, 0.3946, 0.9187, -0.01628, 0.3981, 0.9173, -0.01061, -0.9362, -0.3514, 0.001336, -0.9353, -0.3539, 0.002365, -0.9357, -0.3528, 0.005438, 0.9083, 0.4181, -0.01253, 0.9075, 0.4199, -0.01226, 0.9081, 0.4187, -0.00918, -0.3665, 0.9303, -0.01293, -0.3687, 0.9295, -0.01291, -0.3672, 0.9301, -0.01029, 0.3455, -0.9379, 0.03176, 0.3487, -0.9367, 0.03279, 0.3456, -0.9375, 0.04034, 0.3429, -0.9388, 0.03458, -0.9359, 0.3523, -0.003173, -0.9374, 0.3482, -0.004186, -0.9362, 0.3515, -0.0005636, 0.3329, 0.9427, 0.02346, 0.33, 0.9438, 0.02077, 0.3252, 0.9454, 0.02084, 0.3301, 0.9436, 0.02635, -0.3846, 0.9231, -0.002816, -0.3819, 0.9242, -0.004765, -0.3822, 0.9241, -0.006133, -0.3836, 0.9235, -0.006245, -0.9238, 0.3828, -0.003511, -0.9235, 0.3835, -0.0042, -0.9235, 0.3835, -0.004607, -0.926, 0.3775, -0.007807, -0.9331, -0.3597, -0.002313, -0.9332, -0.3594, -0.003444, -0.9295, -0.3686, -0.006709, -0.9329, -0.3602, -0.002794, 0.4282, -0.9036, 0.01194, 0.42, -0.9075, 0.01006, 0.4274, -0.9041, 0.00181, 0.4296, -0.903, 0.007455, -0.03265, 0.03229, -0.9989, -0.03402, 0.02914, -0.999, -0.03374, 0.03694, -0.9987, -0.03381, 0.03826, -0.9987, -0.02976, 0.03246, -0.999, -0.03094, 0.03157, -0.999, -0.03158, 0.03258, -0.999, -0.03173, 0.03124, -0.999, -0.4191, -0.9079, -0.001317, -0.4161, -0.9093, -0.00135, -0.412, -0.9112, 0.0007717, -0.4203, -0.9074, 0.001946, 0.5026, 0.8645, -0.004492, 0.4986, 0.8668, -0.003906, 0.501, 0.8655, 0.001136, 0.9368, 0.3488, 0.02868, 0.9356, 0.3518, 0.0297, 0.9364, 0.3489, 0.0372, 0.9377, 0.3461, 0.03144, -0.3572, -0.934, -0.003896, -0.3502, -0.9367, -0.005353, -0.3565, -0.9343, -0.002673, 0.9144, -0.4045, 0.01629, 0.9149, -0.4032, 0.01912, 0.9141, -0.4043, 0.02995, 0.9119, -0.4098, 0.02192, 0.393, 0.9195, -0.001924, 0.4014, 0.9159, -0.0007482, 0.4001, 0.9164, -0.004008, 0.3989, 0.917, -0.002921, -0.9119, 0.4103, 0.001485, -0.9115, 0.4113, 0.0008222, -0.9116, 0.411, 0.0001515, -0.9117, 0.4108, 0.000642, 0.9385, 0.3449, -0.01224, 0.9406, 0.3396, -0.005179, 0.9428, 0.3332, -0.0121, 0.9398, 0.3414, -0.01263, -0.9635, -0.2655, 0.03556, -0.9628, -0.2682, 0.03277, -0.9614, -0.2732, 0.03289, -0.9621, -0.2701, 0.03859, -0.4389, 0.8985, 0.007974, -0.4378, 0.8991, 0.003702, -0.442, 0.897, 0.003531, -0.4411, 0.8974, 0.007472, 0.03123, -0.03195, -0.999, 0.03589, -0.03928, -0.9986, 0.03603, -0.04576, -0.9983, 0.0314, -0.04085, -0.9987, 0.03164, -0.0345, -0.9989, 0.02773, -0.03698, -0.9989, 0.02397, -0.03275, -0.9992, 0.02742, -0.02852, -0.9992, 0.915, -0.4032, -0.01414, 0.918, -0.3963, -0.01482, 0.9188, -0.3945, -0.01421, 0.9173, -0.3981, -0.008534, -0.8866, -0.4624, 0.001695, -0.8865, -0.4627, 0.00216, -0.8865, -0.4627, 0.002686, 0.3855, -0.9227, -0.004399, 0.3922, -0.9198, -0.006018, 0.3892, -0.9212, -0.001632, 0.3891, -0.9212, -0.0005823, -0.3386, 0.9409, -0.002914, -0.3402, 0.9403, -0.002849, -0.3391, 0.9408, -0.00107, -0.4391, -0.8983, 0.01484, -0.4344, -0.9006, 0.01516, -0.4389, -0.8983, 0.02053, -0.4415, -0.8971, 0.01759, -0.6394, 0.7685, 0.02434, -0.6419, 0.7665, 0.02166, -0.6457, 0.7633, 0.02179, -0.6416, 0.7665, 0.02719, 0.6008, -0.7994, -0.002787, 0.5934, -0.8049, -0.001627, 0.5945, -0.8041, -0.004882, 0.5956, -0.8032, -0.003931, -0.9923, 0.124, -0.002753, -0.9923, 0.124, -0.003635, -0.9927, 0.1207, -0.006631, -0.9923, 0.1234, -0.002536, -0.7983, -0.6022, -0.01026, -0.798, -0.6025, -0.01254, -0.7952, -0.6062, -0.01254, -0.7972, -0.6036, -0.01075, 0.9964, -0.08361, 0.01237, 0.9956, -0.0926, 0.01049, 0.9964, -0.08452, 0.002225, 0.9966, -0.08254, 0.008323, -0.04411, -0.0119, -0.999, -0.04199, -0.01478, -0.999, -0.0486, -0.01064, -0.9988, -0.04979, -0.0101, -0.9987, -0.04269, -0.009344, -0.999, -0.04251, -0.0109, -0.999, -0.04375, -0.01095, -0.999, -0.04266, -0.01175, -0.999, 0.1615, 0.9864, 0.03109, 0.158, 0.9869, 0.03196, 0.1613, 0.9861, 0.03955, 0.1642, 0.9858, 0.03381, -0.1655, -0.9861, -0.01099, -0.1583, -0.9873, -0.01219, -0.1532, -0.9881, -0.01101, -0.1588, -0.9873, -0.00396, -0.539, 0.8423, 0.004032, -0.5396, 0.8419, 0.004526, -0.539, 0.8423, 0.005355, -0.1119, -0.9936, -0.01528, -0.1097, -0.9939, -0.0145, -0.1109, -0.9938, -0.01233, 0.8075, 0.5896, 0.01717, 0.8066, 0.5908, 0.02005, 0.8072, 0.5895, 0.03083, 0.8108, 0.5849, 0.0228, 0.3887, -0.9214, -0.005138, 0.3877, -0.9218, -0.004622, 0.3882, -0.9216, -0.006159, 0.3936, -0.9192, -0.01016, -0.9179, 0.3968, 0.007196, -0.9175, 0.3977, 0.005967, -0.9202, 0.3915, 0.0006427, -0.9184, 0.3957, 0.00618, -0.3913, 0.9203, 0.0023, -0.3903, 0.9207, 0.001149, -0.3959, 0.9183, -0.003844, -0.3913, 0.9202, 0.001198, 0.9006, -0.4346, -0.008715, 0.9002, -0.4353, -0.0108, 0.9039, -0.4276, -0.01273, 0.9584, 0.2833, -0.03465, 0.9586, 0.2824, -0.03657, 0.9576, 0.2859, -0.03657, 0.9579, 0.2859, -0.02682, 0.9442, -0.3278, -0.03274, 0.9461, -0.321, -0.04425, 0.9478, -0.317, -0.03544, 0.9475, -0.3182, -0.03291, 0.3909, 0.9204, -0.002717, 0.3909, 0.9204, -0.002717, 0.3823, 0.924, -0.005676, 0.3899, 0.9209, -0.002214, 0.03411, -0.03366, -0.9989, 0.03551, -0.0302, -0.9989, 0.03531, -0.03846, -0.9986, 0.03546, -0.03989, -0.9986, 0.03097, -0.03381, -0.9989, 0.03247, -0.03281, -0.9989, 0.03297, -0.03393, -0.9989, 0.03322, -0.03244, -0.9989, -0.9378, -0.3469, 0.01205, -0.9369, -0.3496, 0.005083, -0.936, -0.3519, 0.009708, -0.9357, -0.3526, 0.01021, -0.3885, -0.9215, 0.004136, -0.3885, -0.9215, 0.004136, -0.3882, -0.9216, 0.003797, -0.3865, -0.9223, 0.009112, -0.9283, -0.3718, 0.008371, -0.9251, -0.3797, 0.001268, -0.9278, -0.3729, 0.009598, -0.3895, -0.921, 0.004071, -0.3893, -0.9211, 0.003742, -0.3895, -0.921, 0.004071, 0.9049, 0.4257, -0.006432, 0.9041, 0.4272, -0.0062, 0.9044, 0.4266, -0.004663, 0.9109, -0.4125, -0.01116, 0.9086, -0.4172, -0.01674, 0.9116, -0.4107, -0.01751, 0.9126, -0.4086, -0.01681, -0.9491, -0.3133, 0.03255, -0.9483, -0.316, 0.02976, -0.9469, -0.3201, 0.03109, -0.9481, -0.3163, 0.0337, -0.4095, 0.9123, 0.009929, -0.4076, 0.9131, 0.005004, -0.4126, 0.9109, 0.0044, -0.4117, 0.9113, 0.008616, 0.03191, -0.03172, -0.999, 0.03322, -0.02839, -0.999, 0.0331, -0.03619, -0.9988, 0.03318, -0.03756, -0.9987, 0.029, -0.03175, -0.9991, 0.03023, -0.03079, -0.9991, 0.03085, -0.03182, -0.999, 0.03111, -0.03055, -0.999, -0.3532, 0.9355, 0.005475, -0.35, 0.9368, 0.0002965, -0.3547, 0.935, -0.002206, -0.8727, -0.4881, 0.008745, -0.8717, -0.4899, 0.005794, -0.8725, -0.4884, 0.01101, 0.3862, -0.9224, -0.005374, 0.3932, -0.9194, -0.006803, 0.3899, -0.9209, -0.00256, 0.3899, -0.9209, -0.001509, 0.9389, 0.344, -0.01358, 0.938, 0.3462, -0.01608, 0.9379, 0.3466, -0.0122, 0.9385, 0.3452, -0.01032, 0.3638, 0.9315, -0.005562, 0.3616, 0.9323, -0.008126, 0.3616, 0.9323, -0.002137, -0.4329, -0.9013, 0.01496, -0.4289, -0.9032, 0.01641, -0.4326, -0.9013, 0.02069, -0.4353, -0.9001, 0.01776, 0.9321, -0.3619, -0.01374, 0.9328, -0.3601, -0.01404, 0.9323, -0.3615, -0.01269, -0.9173, 0.3981, 0.007661, -0.9179, 0.3967, 0.003833, -0.9188, 0.3947, 0.01022, -0.9169, 0.399, 0.008942, 0.4093, 0.9124, -0.003965, 0.4069, 0.9135, -0.003822, 0.4022, 0.9156, -0.001914, 0.4105, 0.9119, -0.0007699])] * 3)])
me_cylinder_016 = bpy.data.meshes.new('Cylinder.016')
me_cylinder_016.from_pydata([(-0.001465, 0.2331, 1.934), (0.1619, 0.1648, 1.93), (0.2296, -3.622e-05, 1.926), (0.1619, -0.1649, 1.922), (-0.001462, -0.2332, 1.92), (-0.1644, -0.1649, 1.921), (-0.2306, -4.28e-05, 1.924), (-0.1644, 0.1648, 1.929), (0.01227, 0.04609, 2.261), (-0.01368, -0.04109, 2.262), (2.158, 0.2331, 2.181), (2.319, 0.1648, 2.184), (2.383, -3.645e-05, 2.187), (2.319, -0.1649, 2.184), (2.158, -0.2332, 2.181), (1.996, -0.1649, 2.178), (1.929, -4.302e-05, 2.177), (1.996, 0.1648, 2.178), (2.195, 9.178e-05, 2.522), (2.1, -4.024e-05, 2.506), (-3.443, 0.2331, 2.066), (-3.278, 0.1648, 2.066), (-3.21, -3.63e-05, 2.066), (-3.278, -0.1649, 2.066), (-3.443, -0.2332, 2.066), (-3.608, -0.1649, 2.066), (-3.676, -4.287e-05, 2.066), (-3.608, 0.1648, 2.066), (-3.401, 0.04183, 2.392), (-3.47, -0.02725, 2.406), (-3.01, 0.01236, 2.008), (-2.942, 0.1772, 2.003), (-2.78, 0.2455, 1.994), (-2.617, 0.1772, 1.982), (-2.552, 0.01236, 1.97), (-2.617, -0.1525, 1.982), (-2.78, -0.2208, 1.994), (-2.942, -0.1525, 2.004), (-2.808, -0.01495, 2.334), (-2.74, 0.05652, 2.316), (-2.078, -0.2335, 2.05), (-2.238, -0.1653, 2.046), (-2.305, -0.0003915, 2.044), (-2.238, 0.1645, 2.046), (-2.078, 0.2328, 2.05), (-1.918, 0.1645, 2.054), (-1.855, -0.0003849, 2.059), (-1.918, -0.1652, 2.054), (-2.077, -0.0003705, 2.399), (-1.397, 0.2331, 2.193), (-1.232, 0.1648, 2.192), (-1.164, -3.636e-05, 2.192), (-1.232, -0.1649, 2.192), (-1.397, -0.2332, 2.193), (-1.562, -0.1649, 2.193), (-1.63, -4.293e-05, 2.193), (-1.562, 0.1648, 2.193), (-1.355, 0.04183, 2.519), (-1.424, -0.02725, 2.533), (-0.4934, -0.1278, 2.064), (-0.6323, -0.2364, 2.062), (-0.8066, -0.2131, 2.061), (-0.9131, -0.07155, 2.06), (-0.8888, 0.1054, 2.06), (-0.7482, 0.214, 2.06), (-0.5734, 0.1907, 2.061), (-0.4674, 0.04915, 2.063), (-0.681, -0.06839, 2.388), (-0.6951, 0.024, 2.402), (0.7157, 0.2331, 2.197), (0.8759, 0.1648, 2.191), (0.9461, -3.626e-05, 2.195), (0.8813, -0.1649, 2.2), (0.7203, -0.2332, 2.206), (0.5589, -0.1649, 2.209), (0.4925, -4.283e-05, 2.21), (0.5561, 0.1648, 2.204), (0.7175, -0.0005434, 2.551), (1.451, 0.2331, 2.057), (1.612, 0.1648, 2.046), (1.677, -3.634e-05, 2.039), (1.612, -0.1649, 2.046), (1.451, -0.2332, 2.057), (1.29, -0.1649, 2.068), (1.224, -4.291e-05, 2.077), (1.29, 0.1648, 2.068), (1.449, -0.0001519, 2.406)], [], [(8, 0, 7), (9, 5, 4), (9, 6, 5), (2, 8, 9, 3), (8, 1, 0), (7, 6, 9, 8), (9, 4, 3), (8, 2, 1), (18, 11, 10), (19, 16, 15), (18, 12, 11), (10, 17, 19, 18), (14, 18, 19, 15), (18, 13, 12), (18, 14, 13), (19, 17, 16), (29, 24, 23), (29, 25, 24), (29, 26, 25), (23, 22, 28, 29), (29, 27, 26), (28, 22, 21), (27, 29, 28, 20), (28, 21, 20), (38, 30, 37), (38, 36, 35), (38, 37, 36), (35, 34, 39, 38), (38, 31, 30), (39, 33, 32), (39, 34, 33), (31, 38, 39, 32), (48, 43, 42), (48, 44, 43), (48, 45, 44), (48, 46, 45), (48, 41, 40), (48, 40, 47), (48, 47, 46), (48, 42, 41), (58, 53, 52), (58, 54, 53), (58, 55, 54), (56, 58, 57, 49), (57, 50, 49), (52, 51, 57, 58), (58, 56, 55), (57, 51, 50), (68, 65, 64), (68, 66, 65), (59, 66, 68, 67), (67, 60, 59), (62, 61, 67, 68), (68, 63, 62), (68, 64, 63), (67, 61, 60), (77, 72, 71), (77, 73, 72), (77, 74, 73), (77, 75, 74), (77, 71, 70), (77, 70, 69), (77, 69, 76), (77, 76, 75), (86, 81, 80), (86, 82, 81), (86, 83, 82), (86, 84, 83), (86, 79, 78), (86, 78, 85), (86, 85, 84), (86, 80, 79)])
_uv = me_cylinder_016.uv_layers.new(name='UVMap')
_uv.uv.foreach_set('vector', [0.4783, 0.8798, 0.4782, 0.8813, 0.4782, 0.8897, 0.4782, 0.8827, 0.4782, 0.8897, 0.4782, 0.8813, 0.4782, 0.8827, 0.4781, 0.8932, 0.4782, 0.8897, 0.4783, 0.8695, 0.4783, 0.8798, 0.4782, 0.8827, 0.4783, 0.8729, 0.4783, 0.8798, 0.4783, 0.8729, 0.4782, 0.8813, 0.4782, 0.8897, 0.4781, 0.8932, 0.4782, 0.8827, 0.4783, 0.8798, 0.4782, 0.8827, 0.4782, 0.8813, 0.4783, 0.8729, 0.4783, 0.8798, 0.4783, 0.8695, 0.4783, 0.8729, 0.4783, 0.8761, 0.4783, 0.8729, 0.4782, 0.8813, 0.4782, 0.8894, 0.4781, 0.8932, 0.4782, 0.8897, 0.4783, 0.8761, 0.4783, 0.8695, 0.4783, 0.8729, 0.4782, 0.8813, 0.4782, 0.8897, 0.4782, 0.8894, 0.4783, 0.8761, 0.4782, 0.8813, 0.4783, 0.8761, 0.4782, 0.8894, 0.4782, 0.8897, 0.4783, 0.8761, 0.4783, 0.8729, 0.4783, 0.8695, 0.4783, 0.8761, 0.4782, 0.8813, 0.4783, 0.8729, 0.4782, 0.8894, 0.4782, 0.8897, 0.4781, 0.8932, 0.5131, 0.885, 0.5131, 0.8813, 0.5132, 0.8729, 0.5131, 0.885, 0.513, 0.8897, 0.5131, 0.8813, 0.5131, 0.885, 0.513, 0.8932, 0.513, 0.8897, 0.5132, 0.8729, 0.5132, 0.8695, 0.5132, 0.8757, 0.5131, 0.885, 0.5131, 0.885, 0.513, 0.8897, 0.513, 0.8932, 0.5132, 0.8757, 0.5132, 0.8695, 0.5132, 0.8729, 0.513, 0.8897, 0.5131, 0.885, 0.5132, 0.8757, 0.5131, 0.8813, 0.5132, 0.8757, 0.5132, 0.8729, 0.5131, 0.8813, 0.572, 0.8837, 0.572, 0.8798, 0.572, 0.8882, 0.572, 0.8837, 0.5719, 0.8916, 0.572, 0.8882, 0.572, 0.8837, 0.572, 0.8882, 0.5719, 0.8916, 0.572, 0.8882, 0.572, 0.8798, 0.5721, 0.8734, 0.572, 0.8837, 0.572, 0.8837, 0.5721, 0.8714, 0.572, 0.8798, 0.5721, 0.8734, 0.5721, 0.8714, 0.5721, 0.868, 0.5721, 0.8734, 0.572, 0.8798, 0.5721, 0.8714, 0.5721, 0.8714, 0.572, 0.8837, 0.5721, 0.8734, 0.5721, 0.868, 0.5131, 0.8811, 0.5132, 0.8729, 0.5132, 0.8695, 0.5131, 0.8811, 0.5131, 0.8813, 0.5132, 0.8729, 0.5131, 0.8811, 0.513, 0.8897, 0.5131, 0.8813, 0.5131, 0.8811, 0.513, 0.8932, 0.513, 0.8897, 0.5131, 0.8811, 0.5132, 0.8729, 0.5131, 0.8813, 0.5131, 0.8811, 0.5131, 0.8813, 0.513, 0.8897, 0.5131, 0.8811, 0.513, 0.8897, 0.513, 0.8932, 0.5131, 0.8811, 0.5132, 0.8695, 0.5132, 0.8729, 0.4782, 0.885, 0.4782, 0.8813, 0.4783, 0.8729, 0.4782, 0.885, 0.4782, 0.8897, 0.4782, 0.8813, 0.4782, 0.885, 0.4781, 0.8932, 0.4782, 0.8897, 0.4782, 0.8897, 0.4782, 0.885, 0.4783, 0.8757, 0.4782, 0.8813, 0.4783, 0.8757, 0.4783, 0.8729, 0.4782, 0.8813, 0.4783, 0.8729, 0.4783, 0.8695, 0.4783, 0.8757, 0.4782, 0.885, 0.4782, 0.885, 0.4782, 0.8897, 0.4781, 0.8932, 0.4783, 0.8757, 0.4783, 0.8695, 0.4783, 0.8729, 0.572, 0.8839, 0.5719, 0.8916, 0.572, 0.8882, 0.572, 0.8839, 0.572, 0.8882, 0.5719, 0.8916, 0.572, 0.8798, 0.572, 0.8882, 0.572, 0.8839, 0.5721, 0.8735, 0.5721, 0.8735, 0.5721, 0.8714, 0.572, 0.8798, 0.5721, 0.8714, 0.5721, 0.868, 0.5721, 0.8735, 0.572, 0.8839, 0.572, 0.8839, 0.572, 0.8798, 0.5721, 0.8714, 0.572, 0.8839, 0.572, 0.8882, 0.572, 0.8798, 0.5721, 0.8735, 0.5721, 0.868, 0.5721, 0.8714, 0.572, 0.88, 0.5721, 0.8714, 0.5721, 0.868, 0.572, 0.88, 0.572, 0.8798, 0.5721, 0.8714, 0.572, 0.88, 0.572, 0.8882, 0.572, 0.8798, 0.572, 0.88, 0.5719, 0.8916, 0.572, 0.8882, 0.572, 0.88, 0.5721, 0.868, 0.5721, 0.8714, 0.572, 0.88, 0.5721, 0.8714, 0.572, 0.8798, 0.572, 0.88, 0.572, 0.8798, 0.572, 0.8882, 0.572, 0.88, 0.572, 0.8882, 0.5719, 0.8916, 0.5131, 0.8813, 0.5132, 0.8729, 0.5132, 0.8695, 0.5131, 0.8813, 0.5131, 0.8813, 0.5132, 0.8729, 0.5131, 0.8813, 0.513, 0.8897, 0.5131, 0.8813, 0.5131, 0.8813, 0.513, 0.8932, 0.513, 0.8897, 0.5131, 0.8813, 0.5132, 0.8729, 0.5131, 0.8813, 0.5131, 0.8813, 0.5131, 0.8813, 0.513, 0.8897, 0.5131, 0.8813, 0.513, 0.8897, 0.513, 0.8932, 0.5131, 0.8813, 0.5132, 0.8695, 0.5132, 0.8729])
me_cylinder_016.materials.append(mat_base_material)
me_cylinder_016.use_remesh_fix_poles = True
me_cylinder_016.use_remesh_preserve_attributes = False
me_cylinder_016.use_mirror_vertex_groups = False
me_cylinder_016.update()
me_cylinder_016.normals_split_custom_set([tuple(v) for v in zip(*[iter([-0.3778, 0.8757, 0.3006, -0.5018, 0.7297, 0.4644, -0.1929, 0.8583, 0.4756, -0.4069, -0.868, 0.2845, -0.1993, -0.8207, 0.5355, -0.4396, -0.7194, 0.5378, -0.8958, -0.3103, 0.3183, -0.7032, -0.3927, 0.5927, -0.7985, -0.1948, 0.5696, 0.6767, -0.3919, 0.6234, 0.7641, -0.4601, 0.452, 0.8608, -0.3526, 0.3669, 0.7324, -0.1981, 0.6514, 0.422, 0.8623, 0.2797, 0.1922, 0.8462, 0.4969, 0.3548, 0.7239, 0.5917, -0.71, 0.226, 0.6669, -0.7014, 0.413, 0.581, -0.725, 0.4513, 0.5203, -0.8955, 0.2412, 0.3739, 0.3352, -0.892, 0.3033, 0.4276, -0.7095, 0.5601, 0.174, -0.8449, 0.5059, 0.8947, 0.3175, 0.3143, 0.7082, 0.4225, 0.5656, 0.7648, 0.2159, 0.607, 0.3584, 0.8692, 0.3407, 0.1679, 0.8204, 0.5466, 0.4722, 0.722, 0.5057, -0.9067, -0.3312, 0.2612, -0.7445, -0.3793, 0.5494, -0.8369, -0.2001, 0.5095, 0.8676, 0.4026, 0.2919, 0.721, 0.4251, 0.5472, 0.7855, 0.2181, 0.5791, -0.2368, 0.7059, 0.6676, -0.1072, 0.8454, 0.5232, -0.07588, 0.8764, 0.4755, -0.3261, 0.8628, 0.3863, -0.3475, -0.7009, 0.6229, -0.4134, -0.7727, 0.4818, -0.3021, -0.8836, 0.3577, -0.125, -0.7822, 0.6104, 0.8675, -0.4027, 0.2922, 0.7855, -0.2179, 0.5793, 0.7209, -0.425, 0.5474, 0.3055, -0.8862, 0.3483, 0.4226, -0.6902, 0.5874, 0.1678, -0.8201, 0.547, -0.8836, 0.3888, 0.261, -0.7838, 0.2644, 0.562, -0.7517, 0.4593, 0.4732, 0.3367, -0.8783, 0.3396, 0.418, -0.687, 0.5944, 0.1697, -0.8225, 0.5429, -0.3979, -0.868, 0.2969, -0.1997, -0.8091, 0.5528, -0.4363, -0.713, 0.549, -0.899, -0.3196, 0.2996, -0.7138, -0.3903, 0.5815, -0.8093, -0.1996, 0.5524, 0.6893, -0.2971, 0.6608, 0.6261, -0.4811, 0.6137, 0.6646, -0.5776, 0.474, 0.8067, -0.453, 0.3796, -0.8555, 0.3901, 0.3406, -0.8472, 0.1754, 0.5015, -0.7017, 0.4557, 0.5477, 0.9008, 0.3413, 0.2684, 0.7259, 0.4452, 0.5242, 0.8226, 0.2034, 0.531, -0.3443, 0.6576, 0.67, -0.3053, 0.8473, 0.4346, -0.4208, 0.8333, 0.3585, -0.5192, 0.6395, 0.5671, 0.3759, 0.8875, 0.2665, 0.2032, 0.8229, 0.5306, 0.4009, 0.727, 0.5574, -0.8911, -0.3486, 0.2905, -0.7387, -0.4912, 0.4616, -0.8619, -0.1877, 0.4711, 0.4404, -0.8273, 0.3487, 0.4031, -0.6731, 0.6201, 0.2277, -0.7761, 0.5881, -0.2985, -0.9065, 0.2986, -0.2546, -0.7538, 0.6058, -0.4457, -0.732, 0.5153, 0.766, -0.2252, 0.6021, 0.6605, -0.4483, 0.6023, 0.6607, -0.5043, 0.5561, 0.8543, -0.2357, 0.4633, -0.8387, 0.4224, 0.3438, -0.8148, 0.1751, 0.5526, -0.6921, 0.3196, 0.6472, 0.4282, 0.8625, 0.2696, 0.2765, 0.7805, 0.5606, 0.4818, 0.7124, 0.5103, 0.9192, 0.2843, 0.2727, 0.7532, 0.4091, 0.5152, 0.8773, 0.147, 0.4569, -0.278, 0.6938, 0.6643, -0.2425, 0.8439, 0.4785, -0.5043, 0.7788, 0.373, -0.4613, 0.6322, 0.6225, -0.866, 0.3629, 0.344, -0.7536, 0.2069, 0.6239, -0.6936, 0.4085, 0.5933, -0.3384, 0.8698, 0.359, -0.4394, 0.6691, 0.5993, -0.188, 0.8057, 0.5616, 0.3869, 0.8476, 0.3633, 0.175, 0.7771, 0.6046, 0.4126, 0.6769, 0.6096, 0.853, 0.3875, 0.3497, 0.6857, 0.3643, 0.6301, 0.7791, 0.1737, 0.6023, -0.4086, -0.8396, 0.358, -0.188, -0.8057, 0.5617, -0.3408, -0.6777, 0.6516, 0.3373, -0.8696, 0.3606, 0.4693, -0.7109, 0.5238, 0.252, -0.7111, 0.6564, 0.8635, -0.3665, 0.3464, 0.8415, -0.1573, 0.5168, 0.7027, -0.4474, 0.5533, -0.8782, -0.3325, 0.3437, -0.6936, -0.4085, 0.5934, -0.7536, -0.207, 0.6239, 0.3367, -0.8782, 0.3396, 0.4164, -0.6893, 0.5929, 0.1728, -0.8221, 0.5424, -0.3979, -0.868, 0.2969, -0.2023, -0.8094, 0.5513, -0.4345, -0.7151, 0.5476, -0.899, -0.3196, 0.2996, -0.7159, -0.3894, 0.5796, -0.8096, -0.2023, 0.551, -0.3455, 0.6594, 0.6677, -0.3052, 0.8473, 0.4347, -0.5159, 0.7713, 0.3727, -0.5361, 0.6635, 0.5219, 0.3995, 0.8763, 0.2691, 0.1881, 0.8553, 0.4828, 0.3566, 0.7372, 0.574, 0.6905, -0.2992, 0.6585, 0.6285, -0.4796, 0.6123, 0.6646, -0.5776, 0.474, 0.8067, -0.453, 0.3796, -0.8555, 0.3901, 0.3406, -0.8464, 0.1783, 0.5018, -0.7036, 0.4535, 0.5471, 0.9008, 0.3413, 0.2684, 0.7282, 0.4433, 0.5227, 0.7901, 0.2419, 0.5632, 0.1686, 0.9383, 0.3018, 0.01733, 0.8111, 0.5847, 0.2296, 0.8001, 0.5542, 0.7816, 0.5237, 0.3388, 0.5824, 0.6459, 0.4936, 0.7519, 0.3751, 0.5422, 0.8492, 0.09622, 0.5192, 0.7421, -0.07311, 0.6663, 0.8793, -0.2085, 0.4282, 0.9297, 0.01713, 0.3679, 0.5634, -0.7794, 0.2742, 0.6498, -0.581, 0.4901, 0.4597, -0.6713, 0.5814, -0.6254, -0.4224, 0.6561, -0.7489, -0.2739, 0.6034, -0.8462, -0.249, 0.4711, -0.8142, -0.4423, 0.376, -0.9272, 0.1539, 0.3415, -0.8035, -0.01143, 0.5952, -0.7953, 0.2681, 0.5438, -0.5559, 0.7744, 0.302, -0.6025, 0.5729, 0.5556, -0.4033, 0.7297, 0.5522, -0.1571, -0.9505, 0.2681, 0.01553, -0.8506, 0.5256, -0.1938, -0.8024, 0.5645, 0.8706, -0.3456, 0.35, 0.7566, -0.1906, 0.6255, 0.7004, -0.3888, 0.5985, 0.3413, -0.8678, 0.3612, 0.4374, -0.6679, 0.6022, 0.1917, -0.8014, 0.5666, -0.3146, -0.8779, 0.3611, -0.1833, -0.7757, 0.6039, -0.4114, -0.6796, 0.6074, -0.8511, -0.3917, 0.3496, -0.688, -0.3638, 0.628, -0.78, -0.1828, 0.5984, 0.8423, 0.412, 0.3475, 0.6826, 0.4399, 0.5836, 0.746, 0.2418, 0.6205, 0.3473, 0.8673, 0.3566, 0.1998, 0.8064, 0.5566, 0.3511, 0.683, 0.6406, -0.3328, 0.8709, 0.3615, -0.4586, 0.7172, 0.5247, -0.2506, 0.7187, 0.6486, -0.8604, 0.3709, 0.3496, -0.8365, 0.171, 0.5206, -0.7032, 0.4461, 0.5537, 0.8742, -0.3408, 0.346, 0.7646, -0.1868, 0.6169, 0.7052, -0.3916, 0.591, 0.3571, -0.8609, 0.3623, 0.4579, -0.6621, 0.5933, 0.2054, -0.7998, 0.5641, -0.2945, -0.8833, 0.3648, -0.153, -0.7836, 0.6021, -0.39, -0.6857, 0.6146, -0.838, -0.4123, 0.3574, -0.667, -0.3861, 0.6372, -0.7624, -0.1992, 0.6157, 0.4238, 0.8306, 0.3611, 0.2053, 0.7995, 0.5644, 0.3586, 0.6714, 0.6486, -0.3156, 0.8769, 0.3626, -0.4472, 0.7181, 0.5333, -0.2296, 0.7183, 0.6567, -0.8494, 0.3909, 0.3546, -0.8255, 0.1825, 0.5341, -0.6836, 0.4663, 0.5614, 0.8847, 0.3131, 0.3455, 0.7051, 0.3916, 0.5912, 0.7645, 0.1867, 0.617])] * 3)])

# ---- objects
ob_log_lod0 = bpy.data.objects.new('Log_LOD0.', me_cylinder_012)
ob_team_lod0 = bpy.data.objects.new('Team_LOD0', me_cylinder_015)
ob_top_lod0 = bpy.data.objects.new('Top_LOD0', me_cylinder_016)

# ---- transforms, parenting, visibility, modifiers, constraints
ob_log_lod0.location = (0.1668, -0.4388, 0.2867)
ob_log_lod0.rotation_euler = (0.8727, -0.0, 0.0)
ob_log_lod0.scale = (0.2386, 0.2386, 0.2386)
ob_log_lod0.lineart.crease_threshold = 0.0
ob_team_lod0.location = (0.1668, -0.4388, 0.2867)
ob_team_lod0.rotation_euler = (0.8727, -0.0, 0.0)
ob_team_lod0.scale = (0.2386, 0.2386, 0.2386)
ob_team_lod0.lineart.crease_threshold = 0.0
ob_top_lod0.location = (0.1668, -0.4388, 0.2867)
ob_top_lod0.rotation_euler = (0.8727, -0.0, 0.0)
ob_top_lod0.scale = (0.2386, 0.2386, 0.2386)
ob_top_lod0.lineart.crease_threshold = 0.0

# ---- collection membership
col_collection.objects.link(ob_log_lod0)
col_collection.objects.link(ob_team_lod0)
col_collection.objects.link(ob_top_lod0)

# ---- scene / render settings (as saved in the file)
scene.frame_start = 1; scene.frame_end = 250; scene.frame_set(1)
scene.render.engine = 'BLENDER_EEVEE_NEXT'
scene.cycles.use_denoising = False
scene.cycles.samples = 128
scene.cycles.sampling_pattern = 'TABULATED_SOBOL'
scene.cycles.use_adaptive_sampling = False
scene.cycles.use_light_tree = False
scene.view_settings.view_transform = 'Filmic'
bpy.context.view_layer.update()

# ---- added for rendering (the .blend has no active camera and no usable light): camera, sun
cam_auto = bpy.data.cameras.new('AutoCamera')
cam_auto.lens = 50.0
cam_auto.sensor_width = 36.0
cam_auto.clip_end = 1000.0
ob_auto_camera = bpy.data.objects.new('AutoCamera', cam_auto)
scene.collection.objects.link(ob_auto_camera)
ob_auto_camera.location = (1.77995, -2.59193, 1.72826)
ob_auto_camera.rotation_euler = (1.09748, -7.21219e-08, 0.694738)
scene.camera = ob_auto_camera
light_auto_sun = bpy.data.lights.new('AutoSun', 'SUN')
light_auto_sun.energy = 3.0
light_auto_sun.angle = 0.0523599
ob_auto_sun = bpy.data.objects.new('AutoSun', light_auto_sun)
scene.collection.objects.link(ob_auto_sun)
ob_auto_sun.rotation_euler = (0.872665, 0.174533, 0.523599)
bpy.context.view_layer.update()
